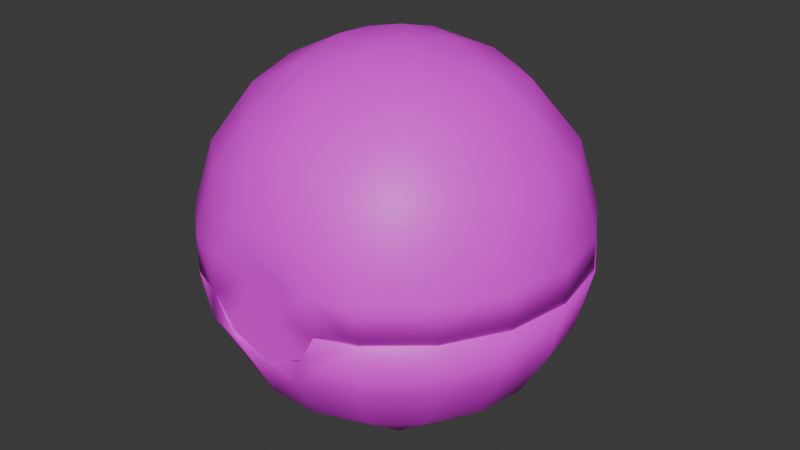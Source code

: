 # Source: item.blend  (saved by Blender 4.2.66; exported with 4.5.12 LTS)
import bpy
from mathutils import Matrix  # noqa: F401  (used for matrix-valued properties, if any)

bpy.ops.wm.read_factory_settings(use_empty=True)
scene = bpy.context.scene
scene.name = 'DiveBall'

# ---- images (referenced by path relative to the original .blend; pixels are not part of the script)
import os
ASSET_DIR = os.environ.get("B2B_ASSET_DIR", "")  # directory of the original .blend (textures are referenced by path, not embedded)
HERE = os.path.dirname(os.path.abspath(__file__))  # packed textures are extracted next to this script under _unpacked/

def load_image(name, relpath, width, height, colorspace="sRGB"):
    """Load a texture the original file referenced (path relative to the .blend, or extracted next to this script)."""
    p = next((c for c in (os.path.join(HERE, relpath), os.path.join(ASSET_DIR, relpath)) if relpath and os.path.exists(c)), "")
    if p:
        img = bpy.data.images.load(p, check_existing=True)
        img.name = name
    else:  # same state as the original file: an image datablock whose file is absent (Cycles renders it pink)
        img = bpy.data.images.new(name, width, height)
        img.source = "FILE"
        img.filepath = "//" + (relpath or name)
    img.colorspace_settings.name = colorspace
    return img
img_it_ball_15_body1_png_001 = load_image('it_ball_15_Body1.png.001', 'it_ball_15_Body1.png', 1024, 1024, 'sRGB')

# ---- materials (node trees are filled in below, after node groups)
mat_item_material = bpy.data.materials.new('Item_Material')
mat_item_material.diffuse_color = (0.9511, 0.9311, 0.6225, 1.0)

# ---- material node trees
mat_item_material.use_nodes = True; mat_item_material.node_tree.nodes.clear()
_N = mat_item_material.node_tree.nodes; _L = mat_item_material.node_tree.links
n0 = _N.new('ShaderNodeBsdfPrincipled'); n0.name = 'Principled BSDF'; n0.location = (10, 300)
n1 = _N.new('ShaderNodeOutputMaterial'); n1.name = 'Material Output'; n1.location = (300, 300)
n2 = _N.new('ShaderNodeTexImage'); n2.name = 'Image Texture'; n2.location = (-280, 240)
n2.image = img_it_ball_15_body1_png_001
_L.new(n0.outputs[0], n1.inputs[0])
_L.new(n2.outputs[0], n0.inputs[0])
n1.is_active_output = True

# ---- world
world_world = bpy.data.worlds.new('World'); scene.world = world_world
world_world.use_nodes = True; world_world.node_tree.nodes.clear()
_N = world_world.node_tree.nodes; _L = world_world.node_tree.links
n0 = _N.new('ShaderNodeOutputWorld'); n0.name = 'World Output'; n0.location = (300, 300)
n1 = _N.new('ShaderNodeBackground'); n1.name = 'Background'; n1.location = (10, 300)
n1.inputs[0].default_value = (0.05088, 0.05088, 0.05088, 1.0)
_L.new(n1.outputs[0], n0.inputs[0])
n0.is_active_output = True
world_world.color = (0.05088, 0.05088, 0.05088)
world_world.sun_shadow_jitter_overblur = 0.0

# ---- meshes
me_diveball = bpy.data.meshes.new('DiveBall')
me_diveball.from_pydata([(0.3788, -2.655, 2.156), (-0.3474, -2.655, 2.137), (0.8149, -2.656, 2.526), (-0.8149, -2.656, 2.526), (0.9415, -2.648, 2.824), (0.4959, -2.684, 2.827), (0.9415, -2.648, 2.824), (-0.9682, -2.669, 2.826), (-0.9666, -2.652, 2.826), (0.4959, -2.684, 2.827), (1.5, -2.62, 2.821), (0.9415, -2.803, 2.824), (0.6816, -2.812, 2.344), (2.308, -1.952, 2.821), (0.4857, -2.738, 1.861), (-0.03549, -2.808, 2.075), (1.398, -2.406, 1.861), (2.842, -1.044, 2.822), (2.142, -1.781, 1.862), (0.4141, -2.296, 1.089), (1.18, -2.014, 1.089), (3.033, -0.008391, 2.824), (2.628, -0.9403, 1.863), (1.804, -1.488, 1.09), (-0.564, -2.836, 2.228), (-0.402, -2.298, 1.089), (2.858, 1.03, 2.825), (2.797, 0.01622, 1.865), (2.338, 1.946, 2.826), (2.628, 0.9728, 1.866), (2.21, -0.7805, 1.091), (-1.17, -2.021, 1.089), (-0.5486, -1.554, 0.4765), (1.088, -1.243, 0.477), (1.536, 2.63, 2.827), (2.142, 1.814, 1.867), (2.35, 0.02349, 1.092), (1.644, -0.2489, 0.4784), (-1.796, -1.498, 1.09), (0.2606, -1.271, 0.2665), (1.088, -0.3453, 0.2023), (0.5493, 2.997, 2.826), (1.398, 2.438, 1.868), (2.206, 0.8268, 1.093), (-1.431, -0.8339, 0.4776), (-0.859, -0.7415, 0.2018), (-0.1789, -0.5606, 0.04708), (0.5395, -0.258, 0.04751), (1.796, 1.532, 1.094), (1.431, 0.8704, 0.4801), (-0.3466, -0.004733, -0.003004), (1.17, 2.055, 1.095), (0.6963, 1.268, 0.3409), (0.7201, 0.5274, 0.1084), (-1.43, -0.003401, 0.3391), (-0.2354, 0.5777, 0.04872), (0.4857, 2.77, 1.869), (0.402, 2.332, 1.095), (-1.26, 0.7131, 0.333), (-0.7341, 1.246, 0.3409), (-0.02839, 1.457, 0.3341), (-0.4141, 2.33, 1.095), (-1.18, 2.049, 1.095), (-1.804, 1.523, 1.094), (-2.21, 0.8152, 1.093), (-2.35, 0.01119, 1.092), (-0.4857, 2.77, 1.869), (-1.398, 2.438, 1.868), (-2.142, 1.814, 1.867), (-2.628, 0.9728, 1.866), (-2.797, 0.01622, 1.865), (-2.206, -0.7921, 1.091), (-2.628, -0.9403, 1.863), (-2.142, -1.781, 1.862), (-1.433, -2.473, 2.037), (-0.9666, -2.807, 2.826), (-1.508, -2.597, 2.825), (-2.338, -1.916, 2.821), (-2.858, -1.0, 2.822), (-3.033, 0.03831, 2.824), (-2.842, 1.074, 2.825), (-2.308, 1.982, 2.826), (-1.496, 2.653, 2.827), (-0.5036, 3.005, 2.828), (-0.4485, -2.811, 4.041), (-1.52, -2.591, 3.411), (0.4258, -2.811, 4.042), (-2.314, -1.919, 3.396), (-1.338, -2.324, 4.447), (-2.834, -1.014, 3.4), (0.9436, -2.811, 3.422), (-0.402, -2.317, 4.942), (-2.052, -1.727, 4.447), (-3.008, 0.01074, 3.409), (1.398, -2.423, 4.169), (0.4141, -2.314, 4.942), (-2.519, -0.9213, 4.448), (-1.819, -1.079, 5.212), (-2.82, 1.044, 3.39), (-1.07, -1.856, 5.152), (1.18, -2.033, 4.943), (-2.682, -0.004387, 4.45), (-2.294, 1.944, 3.398), (2.057, -1.722, 4.447), (1.503, -2.601, 3.394), (-2.521, 0.913, 4.451), (-1.852, -0.2313, 5.432), (-1.493, 2.61, 3.408), (2.295, -1.942, 3.396), (-2.057, 1.72, 4.452), (-0.5103, 2.963, 3.415), (2.521, -0.9147, 4.448), (2.82, -1.043, 3.388), (-0.9048, -1.144, 5.693), (-1.344, 2.32, 4.453), (-1.376, 1.602, 5.216), (-1.815, 0.6467, 5.368), (0.5345, 2.959, 3.415), (1.64, -1.378, 5.153), (-0.4691, 2.639, 4.454), (-1.088, 1.259, 5.561), (1.516, 2.597, 3.409), (-1.012, 0.5582, 5.82), (0.0224, -1.668, 5.556), (2.682, 0.002687, 4.45), (0.4622, 2.641, 4.454), (2.314, 1.921, 3.399), (2.832, 1.013, 3.39), (1.338, 2.323, 4.453), (0.701, 1.992, 5.216), (-0.3455, 1.894, 5.37), (-0.8521, -0.2253, 5.929), (-0.2288, 1.121, 5.836), (2.052, 1.726, 4.452), (0.5486, 1.57, 5.561), (2.519, 0.9197, 4.451), (1.815, -0.651, 5.367), (0.04856, -0.853, 5.94), (-0.3273, 0.5002, 5.997), (2.077, 0.3877, 5.214), (1.469, 1.245, 5.369), (1.088, -1.264, 5.557), (0.5972, 0.5903, 5.948), (1.412, 0.2751, 5.706), (0.8977, -0.7168, 5.834), (0.2869, -0.1431, 6.042), (0.0, 0.01663, 0.3714), (0.656, 0.7992, 0.5646), (1.018, 0.01633, 0.5739), (-0.5098, 0.8995, 0.5476), (0.656, -0.7665, 0.5623), (-1.006, -0.1603, 0.5632), (-0.35, -0.9432, 0.5621), (1.604, 0.9418, 1.152), (0.0, 1.868, 1.153), (1.604, -0.9108, 1.149), (-1.604, 0.9418, 1.152), (0.0, -1.837, 1.148), (-1.604, -0.9108, 1.149), (0.9406, 1.645, 1.153), (1.881, 0.0155, 1.151), (2.096, 1.225, 2.015), (-0.9406, 1.645, 1.153), (0.9406, -1.614, 1.148), (-0.9406, -1.614, 1.148), (0.0, -2.406, 2.01), (-1.881, 0.0155, 1.151), (2.458, 0.01426, 2.014), (1.229, 2.143, 2.017), (2.03, 1.717, 2.834), (0.0, 2.435, 2.017), (-1.229, -2.114, 2.011), (1.229, -2.114, 2.011), (1.022, -2.444, 2.828), (2.096, -1.196, 2.012), (-2.096, 1.225, 2.015), (-2.096, -1.196, 2.012), (2.645, 0.4705, 2.832), (0.9263, 2.532, 2.835), (-1.229, 2.143, 2.017), (-0.9263, 2.532, 2.835), (-1.021, -2.445, 2.829), (2.337, -1.336, 2.828), (-2.458, 0.01426, 2.014), (-2.645, 0.4705, 2.832), (-2.03, 1.717, 2.834), (-2.337, -1.336, 2.828), (0.0, -0.004384, 5.685), (0.9356, 1.111, 5.238), (1.433, 0.249, 5.237), (0.0, 1.452, 5.239), (1.389, -0.5093, 5.236), (-0.9356, 1.111, 5.238), (0.9356, -1.119, 5.235), (-1.433, 0.249, 5.237), (0.0, -1.459, 5.234), (-1.389, -0.5093, 5.236), (-0.9356, -1.119, 5.235), (2.145, 0.3756, 4.503), (1.4, 1.666, 4.505), (-1.4, 1.666, 4.505), (0.0, 2.176, 4.506), (0.0, -2.181, 4.499), (1.4, -1.671, 4.5), (-1.4, -1.671, 4.5), (1.672, 1.992, 3.299), (2.079, -0.7592, 4.501), (2.562, 0.4509, 3.297), (-2.145, 0.3756, 4.503), (0.0, 2.601, 3.3), (-1.672, 1.992, 3.299), (-1.672, -1.994, 3.294), (1.672, -1.994, 3.294), (0.0, -2.62, 3.3), (2.543, -0.9246, 2.885), (-2.079, -0.7592, 4.501), (-2.483, -0.9044, 3.295), (3.007, -0.01675, 3.386), (3.007, 0.02013, 2.832), (2.829, -1.012, 2.829), (2.822, 1.05, 2.834), (2.297, 1.954, 2.836), (2.307, -1.921, 2.827), (1.515, -2.588, 2.826), (0.9427, -2.807, 2.821), (1.494, 2.623, 2.837), (0.5115, 2.977, 2.837), (-0.5342, 2.973, 2.839), (-2.98, 0.003211, 2.858), (-2.812, -1.0, 2.846), (-2.83, 1.028, 2.834), (-2.302, -1.928, 2.827), (-1.508, -2.593, 2.825), (-2.312, 1.935, 2.836), (-0.9384, -2.812, 3.424), (-0.9679, -2.81, 2.823), (-1.515, 2.611, 2.837), (-0.4751, -2.63, 2.865), (0.475, -2.63, 2.865), (-1.78, -2.011, 2.871), (1.78, -2.011, 2.871), (-2.641, -0.4766, 2.868), (2.654, 0.4281, 2.876), (1.786, 2.013, 2.883), (-2.652, 0.5549, 2.888), (0.07405, 2.69, 2.884), (-1.672, 2.109, 2.884), (0.3829, -2.789, 3.071), (0.2702, -2.788, 2.798), (0.6971, -2.812, 2.368), (-0.0778, -2.785, 2.682), (0.03624, -2.81, 2.075), (-0.6548, -2.81, 2.324), (-0.3389, -2.792, 3.259), (-0.06702, -2.779, 3.463), (0.2708, -2.791, 3.34), (-0.3558, -2.79, 2.928), (-0.8149, -2.648, 2.526), (-0.9666, -2.644, 2.924), (-0.3788, -2.647, 2.156), (0.3474, -2.647, 2.137), (0.8149, -2.648, 2.526), (0.9666, -2.644, 2.924), (0.898, -2.656, 2.849), (-0.9026, -2.669, 2.848), (-0.4602, -2.762, 2.865), (0.4602, -2.762, 2.865)], [], [(0, 2, 1), (1, 2, 3), (2, 4, 5), (2, 9, 3), (9, 7, 3), (11, 12, 10), (10, 12, 14), (12, 15, 14), (10, 16, 13), (10, 14, 16), (13, 16, 18), (13, 18, 17), (16, 14, 19), (16, 20, 18), (16, 19, 20), (17, 18, 22), (17, 22, 21), (18, 20, 23), (18, 23, 22), (14, 15, 24), (14, 25, 19), (14, 24, 25), (21, 22, 27), (21, 27, 26), (22, 23, 30), (22, 30, 27), (26, 27, 29), (26, 29, 28), (27, 30, 36), (27, 36, 29), (25, 24, 31), (19, 25, 32), (25, 31, 32), (19, 39, 20), (19, 32, 39), (20, 33, 23), (20, 39, 33), (23, 33, 30), (28, 29, 35), (28, 35, 34), (29, 36, 43), (29, 43, 35), (30, 33, 37), (30, 37, 36), (31, 44, 32), (31, 38, 44), (32, 44, 45), (32, 45, 39), (33, 40, 37), (33, 39, 40), (34, 35, 42), (34, 42, 41), (35, 43, 48), (35, 48, 42), (36, 37, 43), (45, 50, 46), (45, 46, 39), (46, 47, 39), (39, 47, 40), (46, 50, 47), (37, 49, 43), (37, 40, 49), (40, 47, 53), (40, 53, 49), (47, 50, 53), (43, 49, 48), (45, 44, 54), (45, 54, 50), (48, 51, 42), (48, 49, 51), (49, 53, 52), (49, 52, 51), (54, 58, 50), (50, 58, 55), (51, 56, 42), (42, 56, 41), (51, 57, 56), (51, 52, 57), (52, 60, 57), (52, 53, 60), (53, 50, 55), (53, 55, 60), (55, 58, 59), (55, 59, 60), (60, 61, 57), (60, 59, 62), (60, 62, 61), (59, 58, 63), (59, 63, 62), (58, 64, 63), (58, 54, 65), (58, 65, 64), (61, 66, 57), (57, 66, 56), (61, 62, 67), (61, 67, 66), (62, 63, 68), (62, 68, 67), (63, 64, 69), (63, 69, 68), (64, 65, 70), (64, 70, 69), (65, 54, 71), (54, 44, 71), (44, 38, 71), (65, 72, 70), (65, 71, 72), (71, 38, 73), (71, 73, 72), (38, 31, 74), (38, 74, 73), (31, 24, 74), (24, 75, 74), (75, 76, 74), (74, 77, 73), (73, 77, 72), (74, 76, 77), (77, 78, 72), (72, 78, 70), (78, 79, 70), (70, 79, 69), (79, 80, 69), (69, 80, 68), (80, 81, 68), (68, 81, 67), (81, 82, 67), (67, 82, 66), (82, 83, 66), (66, 83, 56), (56, 83, 41), (234, 88, 85), (234, 84, 88), (88, 92, 85), (85, 92, 87), (92, 96, 87), (87, 96, 89), (84, 91, 88), (84, 86, 91), (96, 101, 89), (89, 101, 93), (90, 104, 94), (86, 90, 94), (91, 86, 95), (86, 94, 95), (88, 97, 92), (101, 105, 93), (93, 105, 98), (104, 108, 94), (91, 99, 88), (88, 99, 97), (95, 94, 100), (92, 97, 96), (105, 109, 98), (98, 109, 102), (108, 103, 94), (94, 103, 100), (96, 106, 101), (96, 97, 106), (109, 114, 102), (102, 114, 107), (108, 112, 103), (99, 113, 97), (97, 113, 106), (101, 116, 105), (101, 106, 116), (114, 119, 107), (107, 119, 110), (112, 111, 103), (99, 91, 113), (105, 115, 109), (105, 116, 115), (119, 125, 110), (110, 125, 117), (111, 112, 217), (113, 131, 106), (91, 123, 113), (91, 95, 123), (100, 103, 118), (103, 111, 118), (109, 115, 114), (116, 120, 115), (125, 128, 117), (117, 128, 121), (131, 122, 106), (106, 122, 116), (111, 217, 124), (115, 130, 114), (114, 130, 119), (128, 133, 121), (121, 133, 126), (217, 127, 124), (131, 138, 122), (116, 122, 120), (123, 95, 100), (130, 129, 119), (119, 129, 125), (120, 130, 115), (133, 135, 126), (127, 135, 124), (127, 126, 135), (123, 137, 113), (120, 122, 132), (100, 141, 123), (125, 129, 128), (130, 134, 129), (113, 137, 131), (120, 132, 130), (122, 138, 132), (131, 145, 138), (131, 137, 145), (100, 118, 141), (129, 140, 128), (128, 140, 133), (111, 136, 118), (111, 124, 136), (123, 141, 137), (130, 132, 134), (135, 133, 139), (133, 140, 139), (134, 140, 129), (118, 136, 141), (124, 139, 136), (135, 139, 124), (134, 132, 142), (137, 141, 144), (140, 143, 139), (134, 142, 140), (138, 142, 132), (138, 145, 142), (141, 136, 144), (139, 143, 136), (140, 142, 143), (136, 143, 144), (137, 144, 145), (144, 143, 145), (142, 145, 143), (146, 148, 147), (146, 147, 149), (146, 150, 148), (146, 152, 150), (146, 149, 151), (146, 151, 152), (147, 148, 153), (149, 147, 154), (150, 155, 148), (149, 156, 151), (152, 157, 150), (151, 158, 152), (153, 159, 147), (153, 148, 160), (153, 161, 159), (153, 160, 161), (148, 155, 160), (147, 159, 154), (149, 162, 156), (149, 154, 162), (157, 163, 150), (157, 152, 164), (157, 165, 163), (157, 164, 165), (152, 158, 164), (150, 163, 155), (151, 156, 166), (151, 166, 158), (161, 160, 167), (161, 168, 159), (161, 167, 177), (161, 169, 168), (161, 177, 169), (154, 170, 162), (154, 159, 170), (159, 168, 170), (165, 164, 171), (165, 172, 163), (165, 171, 181), (165, 173, 172), (165, 181, 173), (155, 174, 160), (155, 163, 174), (163, 172, 174), (160, 174, 167), (156, 175, 166), (156, 162, 175), (158, 176, 164), (158, 166, 176), (164, 176, 171), (169, 178, 168), (170, 179, 162), (170, 168, 178), (170, 180, 179), (170, 178, 180), (162, 179, 175), (174, 182, 167), (174, 172, 182), (182, 177, 167), (182, 172, 173), (166, 183, 176), (166, 175, 183), (171, 186, 181), (171, 176, 186), (175, 184, 183), (175, 179, 185), (175, 185, 184), (185, 179, 180), (176, 183, 186), (183, 184, 186), (76, 75, 8), (76, 8, 181), (76, 181, 186), (76, 186, 77), (8, 9, 181), (186, 78, 77), (186, 184, 78), (9, 173, 181), (9, 6, 173), (184, 79, 78), (6, 10, 173), (6, 11, 10), (184, 80, 79), (184, 185, 80), (173, 10, 182), (185, 81, 80), (185, 180, 81), (10, 13, 182), (180, 82, 81), (13, 17, 182), (180, 83, 82), (180, 178, 83), (17, 177, 182), (17, 21, 177), (178, 41, 83), (178, 34, 41), (21, 26, 177), (178, 28, 34), (178, 169, 28), (169, 177, 26), (169, 26, 28), (3, 75, 24), (3, 8, 75), (3, 24, 1), (24, 15, 1), (15, 0, 1), (15, 12, 0), (12, 2, 0), (12, 11, 2), (11, 6, 2), (187, 188, 189), (187, 190, 188), (187, 189, 191), (187, 192, 190), (187, 191, 193), (187, 194, 192), (187, 193, 195), (187, 196, 194), (187, 195, 197), (187, 197, 196), (188, 198, 189), (188, 190, 199), (188, 199, 198), (189, 198, 191), (192, 194, 200), (192, 201, 190), (192, 200, 201), (190, 201, 199), (193, 202, 195), (193, 191, 203), (193, 203, 202), (197, 204, 196), (197, 195, 204), (195, 202, 204), (198, 199, 205), (198, 206, 191), (198, 205, 207), (198, 207, 206), (191, 206, 203), (194, 208, 200), (194, 196, 208), (201, 209, 199), (201, 200, 210), (201, 210, 209), (209, 205, 199), (202, 211, 204), (202, 203, 212), (202, 213, 211), (202, 212, 213), (203, 206, 212), (207, 214, 206), (206, 214, 212), (196, 215, 208), (196, 204, 215), (204, 211, 215), (200, 244, 210), (200, 208, 244), (208, 215, 244), (211, 216, 215), (215, 216, 244), (217, 112, 218), (217, 220, 127), (217, 218, 220), (218, 112, 219), (112, 108, 219), (127, 220, 221), (127, 221, 126), (219, 108, 222), (108, 104, 222), (90, 223, 104), (90, 224, 223), (104, 223, 222), (126, 221, 225), (126, 225, 121), (121, 225, 226), (121, 226, 117), (117, 227, 110), (117, 226, 227), (228, 93, 98), (228, 89, 93), (228, 229, 89), (89, 229, 87), (228, 98, 230), (98, 102, 230), (229, 231, 87), (230, 102, 233), (102, 107, 233), (87, 231, 232), (87, 232, 85), (110, 236, 107), (110, 227, 236), (233, 107, 236), (85, 235, 234), (85, 232, 235), (213, 238, 237), (213, 237, 211), (213, 212, 238), (237, 239, 211), (212, 240, 238), (212, 214, 240), (214, 207, 242), (239, 216, 211), (239, 241, 216), (207, 243, 242), (207, 205, 243), (205, 245, 243), (205, 209, 245), (241, 244, 216), (244, 246, 210), (246, 209, 210), (246, 245, 209), (247, 90, 255), (247, 224, 90), (247, 248, 224), (90, 86, 255), (248, 249, 224), (86, 254, 255), (248, 251, 249), (248, 250, 251), (86, 84, 254), (250, 252, 251), (84, 253, 254), (84, 234, 253), (250, 256, 252), (256, 235, 252), (256, 253, 235), (235, 253, 234), (255, 254, 253), (253, 247, 255), (253, 256, 247), (256, 248, 247), (256, 250, 248), (257, 252, 235), (257, 235, 258), (257, 259, 252), (259, 251, 252), (259, 260, 251), (260, 249, 251), (260, 261, 249), (261, 224, 249), (261, 262, 224), (223, 224, 263), (223, 263, 240), (223, 240, 222), (263, 238, 240), (240, 214, 222), (214, 219, 222), (214, 242, 219), (242, 218, 219), (242, 220, 218), (242, 243, 220), (243, 221, 220), (243, 225, 221), (243, 245, 225), (245, 226, 225), (245, 227, 226), (245, 236, 227), (245, 246, 236), (246, 233, 236), (246, 230, 233), (246, 244, 230), (244, 228, 230), (244, 241, 228), (241, 229, 228), (241, 231, 229), (241, 239, 231), (239, 232, 231), (239, 264, 232), (239, 237, 264), (232, 264, 235), (238, 265, 237), (238, 266, 265), (238, 263, 266), (237, 265, 264), (260, 259, 257), (260, 257, 261), (257, 258, 261), (258, 262, 261)])
me_diveball.polygons.foreach_set('use_smooth', [True] * 514)
_k = set([(0, 2), (1, 3), (2, 11), (6, 11), (8, 75), (11, 12), (12, 15), (24, 75), (75, 76), (169, 177), (169, 178), (173, 181), (173, 182), (177, 182), (178, 180), (180, 185), (181, 186), (184, 185), (184, 186), (224, 249), (224, 261), (235, 252), (237, 238), (237, 239), (238, 240), (239, 241), (242, 243), (243, 245), (244, 246), (245, 246), (249, 251), (251, 252), (257, 258), (257, 259), (260, 261), (261, 262)])
me_diveball.attributes.new('sharp_edge', 'BOOLEAN', 'EDGE').data.foreach_set('value', [ (min(e.vertices), max(e.vertices)) in _k for e in me_diveball.edges])
_uv = me_diveball.uv_layers.new(name='Float2')
_uv.uv.foreach_set('vector', [0.4344, 0.7192, 0.4573, 0.6828, 0.4335, 0.7764, 0.4335, 0.7764, 0.4573, 0.6828, 0.4573, 0.8156, 0.4573, 0.6828, 0.4787, 0.6725, 0.4788, 0.7088, 0.4573, 0.6828, 0.4788, 0.7088, 0.4573, 0.8156, 0.4788, 0.7088, 0.4788, 0.828, 0.4573, 0.8156, 0.4616, 0.8208, 0.4398, 0.7975, 0.4458, 0.8639, 0.4458, 0.8639, 0.4398, 0.7975, 0.4134, 0.7836, 0.4398, 0.7975, 0.4271, 0.7465, 0.4134, 0.7836, 0.4458, 0.8639, 0.3907, 0.8316, 0.3945, 0.925, 0.4458, 0.8639, 0.4134, 0.7836, 0.3907, 0.8316, 0.3945, 0.925, 0.3907, 0.8316, 0.3538, 0.8758, 0.3945, 0.925, 0.3538, 0.8758, 0.3255, 0.9649, 0.3907, 0.8316, 0.4134, 0.7836, 0.3624, 0.7686, 0.3907, 0.8316, 0.3488, 0.807, 0.3538, 0.8758, 0.3907, 0.8316, 0.3624, 0.7686, 0.3488, 0.807, 0.3255, 0.9649, 0.3538, 0.8758, 0.304, 0.9047, 0.3255, 0.9649, 0.304, 0.9047, 0.2469, 0.9787, 0.3538, 0.8758, 0.3488, 0.807, 0.3229, 0.8383, 0.3538, 0.8758, 0.3229, 0.8383, 0.304, 0.9047, 0.4134, 0.7836, 0.4271, 0.7465, 0.4322, 0.7047, 0.4134, 0.7836, 0.3622, 0.7279, 0.3624, 0.7686, 0.4134, 0.7836, 0.4322, 0.7047, 0.3622, 0.7279, 0.2469, 0.9787, 0.304, 0.9047, 0.2474, 0.9148, 0.2469, 0.9787, 0.2474, 0.9148, 0.1684, 0.9649, 0.304, 0.9047, 0.3229, 0.8383, 0.2878, 0.8589, 0.304, 0.9047, 0.2878, 0.8589, 0.2474, 0.9148, 0.1684, 0.9649, 0.2474, 0.9148, 0.1907, 0.905, 0.1684, 0.9649, 0.1907, 0.905, 0.09934, 0.925, 0.2474, 0.9148, 0.2878, 0.8589, 0.2478, 0.8663, 0.2474, 0.9148, 0.2478, 0.8663, 0.1907, 0.905, 0.3622, 0.7279, 0.4322, 0.7047, 0.348, 0.6898, 0.3624, 0.7686, 0.3622, 0.7279, 0.3163, 0.7239, 0.3622, 0.7279, 0.348, 0.6898, 0.3163, 0.7239, 0.3624, 0.7686, 0.3014, 0.7588, 0.3488, 0.807, 0.3624, 0.7686, 0.3163, 0.7239, 0.3014, 0.7588, 0.3488, 0.807, 0.3034, 0.7966, 0.3229, 0.8383, 0.3488, 0.807, 0.3014, 0.7588, 0.3034, 0.7966, 0.3229, 0.8383, 0.3034, 0.7966, 0.2878, 0.8589, 0.09934, 0.925, 0.1907, 0.905, 0.1408, 0.8764, 0.09934, 0.925, 0.1408, 0.8764, 0.04809, 0.8639, 0.1907, 0.905, 0.2478, 0.8663, 0.2077, 0.8595, 0.1907, 0.905, 0.2077, 0.8595, 0.1408, 0.8764, 0.2878, 0.8589, 0.3034, 0.7966, 0.2597, 0.8218, 0.2878, 0.8589, 0.2597, 0.8218, 0.2478, 0.8663, 0.348, 0.6898, 0.2839, 0.6852, 0.3163, 0.7239, 0.348, 0.6898, 0.3216, 0.6588, 0.2839, 0.6852, 0.3163, 0.7239, 0.2839, 0.6852, 0.2777, 0.7132, 0.3163, 0.7239, 0.2777, 0.7132, 0.3014, 0.7588, 0.3034, 0.7966, 0.2626, 0.7937, 0.2597, 0.8218, 0.3034, 0.7966, 0.3014, 0.7588, 0.2626, 0.7937, 0.04809, 0.8639, 0.1408, 0.8764, 0.1036, 0.8324, 0.04809, 0.8639, 0.1036, 0.8324, 0.02097, 0.789, 0.1408, 0.8764, 0.2077, 0.8595, 0.1723, 0.8394, 0.1408, 0.8764, 0.1723, 0.8394, 0.1036, 0.8324, 0.2478, 0.8663, 0.2597, 0.8218, 0.2077, 0.8595, 0.2777, 0.7132, 0.2473, 0.7357, 0.2685, 0.7421, 0.2777, 0.7132, 0.2685, 0.7421, 0.3014, 0.7588, 0.2685, 0.7421, 0.2576, 0.7691, 0.3014, 0.7588, 0.3014, 0.7588, 0.2576, 0.7691, 0.2626, 0.7937, 0.2685, 0.7421, 0.2473, 0.7357, 0.2576, 0.7691, 0.2597, 0.8218, 0.21, 0.813, 0.2077, 0.8595, 0.2597, 0.8218, 0.2626, 0.7937, 0.21, 0.813, 0.2626, 0.7937, 0.2576, 0.7691, 0.227, 0.7788, 0.2626, 0.7937, 0.227, 0.7788, 0.21, 0.813, 0.2576, 0.7691, 0.2473, 0.7357, 0.227, 0.7788, 0.2077, 0.8595, 0.21, 0.813, 0.1723, 0.8394, 0.2777, 0.7132, 0.2839, 0.6852, 0.2461, 0.6872, 0.2777, 0.7132, 0.2461, 0.6872, 0.2473, 0.7357, 0.1723, 0.8394, 0.1459, 0.8084, 0.1036, 0.8324, 0.1723, 0.8394, 0.21, 0.813, 0.1459, 0.8084, 0.21, 0.813, 0.227, 0.7788, 0.1938, 0.7808, 0.21, 0.813, 0.1938, 0.7808, 0.1459, 0.8084, 0.2461, 0.6872, 0.2161, 0.6955, 0.2473, 0.7357, 0.2473, 0.7357, 0.2161, 0.6955, 0.2259, 0.7407, 0.1459, 0.8084, 0.08381, 0.7783, 0.1036, 0.8324, 0.1036, 0.8324, 0.08381, 0.7783, 0.02097, 0.789, 0.1459, 0.8084, 0.1317, 0.7703, 0.08381, 0.7783, 0.1459, 0.8084, 0.1938, 0.7808, 0.1317, 0.7703, 0.1938, 0.7808, 0.1851, 0.749, 0.1317, 0.7703, 0.1938, 0.7808, 0.227, 0.7788, 0.1851, 0.749, 0.227, 0.7788, 0.2473, 0.7357, 0.2259, 0.7407, 0.227, 0.7788, 0.2259, 0.7407, 0.1851, 0.749, 0.2259, 0.7407, 0.2161, 0.6955, 0.1929, 0.7189, 0.2259, 0.7407, 0.1929, 0.7189, 0.1851, 0.749, 0.1851, 0.749, 0.1314, 0.7296, 0.1317, 0.7703, 0.1851, 0.749, 0.1929, 0.7189, 0.145, 0.6913, 0.1851, 0.749, 0.145, 0.6913, 0.1314, 0.7296, 0.1929, 0.7189, 0.2161, 0.6955, 0.171, 0.6599, 0.1929, 0.7189, 0.171, 0.6599, 0.145, 0.6913, 0.2161, 0.6955, 0.2061, 0.6393, 0.171, 0.6599, 0.2161, 0.6955, 0.2461, 0.6872, 0.2461, 0.632, 0.2161, 0.6955, 0.2461, 0.632, 0.2061, 0.6393, 0.1314, 0.7296, 0.08365, 0.7208, 0.1317, 0.7703, 0.1317, 0.7703, 0.08365, 0.7208, 0.08381, 0.7783, 0.1314, 0.7296, 0.145, 0.6913, 0.1032, 0.6667, 0.1314, 0.7296, 0.1032, 0.6667, 0.08365, 0.7208, 0.145, 0.6913, 0.171, 0.6599, 0.14, 0.6225, 0.145, 0.6913, 0.14, 0.6225, 0.1032, 0.6667, 0.171, 0.6599, 0.2061, 0.6393, 0.1898, 0.5935, 0.171, 0.6599, 0.1898, 0.5935, 0.14, 0.6225, 0.2061, 0.6393, 0.2461, 0.632, 0.2465, 0.5834, 0.2061, 0.6393, 0.2465, 0.5834, 0.1898, 0.5935, 0.2461, 0.632, 0.2461, 0.6872, 0.2862, 0.6387, 0.2461, 0.6872, 0.2839, 0.6852, 0.2862, 0.6387, 0.2839, 0.6852, 0.3216, 0.6588, 0.2862, 0.6387, 0.2461, 0.632, 0.3032, 0.5932, 0.2465, 0.5834, 0.2461, 0.632, 0.2862, 0.6387, 0.3032, 0.5932, 0.2862, 0.6387, 0.3216, 0.6588, 0.3531, 0.6219, 0.2862, 0.6387, 0.3531, 0.6219, 0.3032, 0.5932, 0.3216, 0.6588, 0.348, 0.6898, 0.401, 0.6598, 0.3216, 0.6588, 0.401, 0.6598, 0.3531, 0.6219, 0.348, 0.6898, 0.4322, 0.7047, 0.401, 0.6598, 0.4322, 0.7047, 0.4605, 0.6733, 0.401, 0.6598, 0.4605, 0.6733, 0.4459, 0.6342, 0.401, 0.6598, 0.401, 0.6598, 0.3945, 0.5732, 0.3531, 0.6219, 0.3531, 0.6219, 0.3945, 0.5732, 0.3032, 0.5932, 0.401, 0.6598, 0.4459, 0.6342, 0.3945, 0.5732, 0.3945, 0.5732, 0.3255, 0.5334, 0.3032, 0.5932, 0.3032, 0.5932, 0.3255, 0.5334, 0.2465, 0.5834, 0.3255, 0.5334, 0.2469, 0.5195, 0.2465, 0.5834, 0.2465, 0.5834, 0.2469, 0.5195, 0.1898, 0.5935, 0.2469, 0.5195, 0.1684, 0.5334, 0.1898, 0.5935, 0.1898, 0.5935, 0.1684, 0.5334, 0.14, 0.6225, 0.1684, 0.5334, 0.09934, 0.5732, 0.14, 0.6225, 0.14, 0.6225, 0.09934, 0.5732, 0.1032, 0.6667, 0.09934, 0.5732, 0.04809, 0.6343, 0.1032, 0.6667, 0.1032, 0.6667, 0.04809, 0.6343, 0.08365, 0.7208, 0.04809, 0.6343, 0.02082, 0.7092, 0.08365, 0.7208, 0.08365, 0.7208, 0.02082, 0.7092, 0.08381, 0.7783, 0.08381, 0.7783, 0.02082, 0.7092, 0.02097, 0.789, 0.4553, 0.1898, 0.3808, 0.1804, 0.4428, 0.1452, 0.4553, 0.1898, 0.424, 0.227, 0.3808, 0.1804, 0.3808, 0.1804, 0.3477, 0.1412, 0.4428, 0.1452, 0.4428, 0.1452, 0.3477, 0.1412, 0.3944, 0.08638, 0.3477, 0.1412, 0.3031, 0.1157, 0.3944, 0.08638, 0.3944, 0.08638, 0.3031, 0.1157, 0.3286, 0.04731, 0.424, 0.227, 0.3675, 0.2338, 0.3808, 0.1804, 0.424, 0.227, 0.4241, 0.2808, 0.3675, 0.2338, 0.3031, 0.1157, 0.2525, 0.107, 0.3286, 0.04731, 0.3286, 0.04731, 0.2525, 0.107, 0.2531, 0.03468, 0.456, 0.3191, 0.4435, 0.3646, 0.3959, 0.3366, 0.4241, 0.2808, 0.456, 0.3191, 0.3959, 0.3366, 0.3675, 0.2338, 0.4241, 0.2808, 0.3679, 0.2741, 0.4241, 0.2808, 0.3959, 0.3366, 0.3679, 0.2741, 0.3808, 0.1804, 0.3033, 0.1683, 0.3477, 0.1412, 0.2525, 0.107, 0.202, 0.1162, 0.2531, 0.03468, 0.2531, 0.03468, 0.202, 0.1162, 0.1777, 0.04784, 0.4435, 0.3646, 0.3945, 0.423, 0.3959, 0.3366, 0.3675, 0.2338, 0.3407, 0.2032, 0.3808, 0.1804, 0.3808, 0.1804, 0.3407, 0.2032, 0.3033, 0.1683, 0.3679, 0.2741, 0.3959, 0.3366, 0.3543, 0.3122, 0.3477, 0.1412, 0.3033, 0.1683, 0.3031, 0.1157, 0.202, 0.1162, 0.1577, 0.142, 0.1777, 0.04784, 0.1777, 0.04784, 0.1577, 0.142, 0.1118, 0.08646, 0.3945, 0.423, 0.3487, 0.3676, 0.3959, 0.3366, 0.3959, 0.3366, 0.3487, 0.3676, 0.3543, 0.3122, 0.3031, 0.1157, 0.261, 0.1721, 0.2525, 0.107, 0.3031, 0.1157, 0.3033, 0.1683, 0.261, 0.1721, 0.1577, 0.142, 0.1249, 0.1815, 0.1118, 0.08646, 0.1118, 0.08646, 0.1249, 0.1815, 0.06319, 0.1453, 0.3945, 0.423, 0.3286, 0.4617, 0.3487, 0.3676, 0.3407, 0.2032, 0.3009, 0.2151, 0.3033, 0.1683, 0.3033, 0.1683, 0.3009, 0.2151, 0.261, 0.1721, 0.2525, 0.107, 0.2222, 0.1726, 0.202, 0.1162, 0.2525, 0.107, 0.261, 0.1721, 0.2222, 0.1726, 0.1249, 0.1815, 0.1075, 0.2298, 0.06319, 0.1453, 0.06319, 0.1453, 0.1075, 0.2298, 0.03756, 0.2169, 0.3286, 0.4617, 0.3043, 0.3934, 0.3487, 0.3676, 0.3407, 0.2032, 0.3675, 0.2338, 0.3009, 0.2151, 0.202, 0.1162, 0.1767, 0.1904, 0.1577, 0.142, 0.202, 0.1162, 0.2222, 0.1726, 0.1767, 0.1904, 0.1075, 0.2298, 0.1078, 0.2811, 0.03756, 0.2169, 0.03756, 0.2169, 0.1078, 0.2811, 0.03756, 0.2929, 0.3043, 0.3934, 0.3286, 0.4617, 0.2533, 0.4752, 0.3009, 0.2151, 0.2617, 0.2203, 0.261, 0.1721, 0.3675, 0.2338, 0.3264, 0.2549, 0.3009, 0.2151, 0.3675, 0.2338, 0.3679, 0.2741, 0.3264, 0.2549, 0.3543, 0.3122, 0.3487, 0.3676, 0.3192, 0.332, 0.3487, 0.3676, 0.3043, 0.3934, 0.3192, 0.332, 0.1577, 0.142, 0.1767, 0.1904, 0.1249, 0.1815, 0.2222, 0.1726, 0.1971, 0.2077, 0.1767, 0.1904, 0.1078, 0.2811, 0.1255, 0.3293, 0.03756, 0.2929, 0.03756, 0.2929, 0.1255, 0.3293, 0.06322, 0.3646, 0.2617, 0.2203, 0.2292, 0.2131, 0.261, 0.1721, 0.261, 0.1721, 0.2292, 0.2131, 0.2222, 0.1726, 0.3043, 0.3934, 0.2533, 0.4752, 0.2538, 0.4026, 0.1767, 0.1904, 0.1665, 0.2405, 0.1249, 0.1815, 0.1249, 0.1815, 0.1665, 0.2405, 0.1075, 0.2298, 0.1255, 0.3293, 0.1587, 0.3684, 0.06322, 0.3646, 0.06322, 0.3646, 0.1587, 0.3684, 0.1119, 0.4234, 0.2533, 0.4752, 0.1779, 0.4619, 0.2538, 0.4026, 0.2617, 0.2203, 0.2351, 0.2434, 0.2292, 0.2131, 0.2222, 0.1726, 0.2292, 0.2131, 0.1971, 0.2077, 0.3264, 0.2549, 0.3679, 0.2741, 0.3543, 0.3122, 0.1665, 0.2405, 0.1591, 0.2889, 0.1075, 0.2298, 0.1075, 0.2298, 0.1591, 0.2889, 0.1078, 0.2811, 0.1971, 0.2077, 0.1665, 0.2405, 0.1767, 0.1904, 0.1587, 0.3684, 0.2033, 0.3939, 0.1119, 0.4234, 0.1779, 0.4619, 0.2033, 0.3939, 0.2538, 0.4026, 0.1779, 0.4619, 0.1119, 0.4234, 0.2033, 0.3939, 0.3264, 0.2549, 0.2866, 0.2553, 0.3009, 0.2151, 0.1971, 0.2077, 0.2292, 0.2131, 0.207, 0.2462, 0.3543, 0.3122, 0.3093, 0.3019, 0.3264, 0.2549, 0.1078, 0.2811, 0.1591, 0.2889, 0.1255, 0.3293, 0.1665, 0.2405, 0.1843, 0.2798, 0.1591, 0.2889, 0.3009, 0.2151, 0.2866, 0.2553, 0.2617, 0.2203, 0.1971, 0.2077, 0.207, 0.2462, 0.1665, 0.2405, 0.2292, 0.2131, 0.2351, 0.2434, 0.207, 0.2462, 0.2617, 0.2203, 0.2594, 0.2659, 0.2351, 0.2434, 0.2617, 0.2203, 0.2866, 0.2553, 0.2594, 0.2659, 0.3543, 0.3122, 0.3192, 0.332, 0.3093, 0.3019, 0.1591, 0.2889, 0.1975, 0.3227, 0.1255, 0.3293, 0.1255, 0.3293, 0.1975, 0.3227, 0.1587, 0.3684, 0.3043, 0.3934, 0.2841, 0.337, 0.3192, 0.332, 0.3043, 0.3934, 0.2538, 0.4026, 0.2841, 0.337, 0.3264, 0.2549, 0.3093, 0.3019, 0.2866, 0.2553, 0.1665, 0.2405, 0.207, 0.2462, 0.1843, 0.2798, 0.2033, 0.3939, 0.1587, 0.3684, 0.2357, 0.3533, 0.1587, 0.3684, 0.1975, 0.3227, 0.2357, 0.3533, 0.1843, 0.2798, 0.1975, 0.3227, 0.1591, 0.2889, 0.3192, 0.332, 0.2841, 0.337, 0.3093, 0.3019, 0.2538, 0.4026, 0.2357, 0.3533, 0.2841, 0.337, 0.2033, 0.3939, 0.2357, 0.3533, 0.2538, 0.4026, 0.1843, 0.2798, 0.207, 0.2462, 0.2303, 0.2791, 0.2866, 0.2553, 0.3093, 0.3019, 0.283, 0.2911, 0.1975, 0.3227, 0.2425, 0.3153, 0.2357, 0.3533, 0.1843, 0.2798, 0.2303, 0.2791, 0.1975, 0.3227, 0.2351, 0.2434, 0.2303, 0.2791, 0.207, 0.2462, 0.2351, 0.2434, 0.2594, 0.2659, 0.2303, 0.2791, 0.3093, 0.3019, 0.2841, 0.337, 0.283, 0.2911, 0.2357, 0.3533, 0.2425, 0.3153, 0.2841, 0.337, 0.1975, 0.3227, 0.2303, 0.2791, 0.2425, 0.3153, 0.2841, 0.337, 0.2425, 0.3153, 0.283, 0.2911, 0.2866, 0.2553, 0.283, 0.2911, 0.2594, 0.2659, 0.283, 0.2911, 0.2425, 0.3153, 0.2594, 0.2659, 0.2303, 0.2791, 0.2594, 0.2659, 0.2425, 0.3153, 0.7748, 0.7731, 0.7755, 0.8164, 0.7431, 0.8003, 0.7748, 0.7731, 0.7431, 0.8003, 0.7398, 0.7536, 0.7748, 0.7731, 0.8073, 0.7993, 0.7755, 0.8164, 0.7748, 0.7731, 0.8137, 0.758, 0.8073, 0.7993, 0.7748, 0.7731, 0.7398, 0.7536, 0.7811, 0.7319, 0.7748, 0.7731, 0.7811, 0.7319, 0.8137, 0.758, 0.7431, 0.8003, 0.7755, 0.8164, 0.7312, 0.8502, 0.7398, 0.7536, 0.7431, 0.8003, 0.6862, 0.7739, 0.8073, 0.7993, 0.8197, 0.8494, 0.7755, 0.8164, 0.7398, 0.7536, 0.7298, 0.6969, 0.7811, 0.7319, 0.8137, 0.758, 0.8633, 0.7723, 0.8073, 0.7993, 0.7811, 0.7319, 0.8184, 0.6961, 0.8137, 0.758, 0.7312, 0.8502, 0.6973, 0.8188, 0.7431, 0.8003, 0.7312, 0.8502, 0.7755, 0.8164, 0.7756, 0.8631, 0.7312, 0.8502, 0.7034, 0.8976, 0.6973, 0.8188, 0.7312, 0.8502, 0.7756, 0.8631, 0.7034, 0.8976, 0.7755, 0.8164, 0.8197, 0.8494, 0.7756, 0.8631, 0.7431, 0.8003, 0.6973, 0.8188, 0.6862, 0.7739, 0.7398, 0.7536, 0.6965, 0.7289, 0.7298, 0.6969, 0.7398, 0.7536, 0.6862, 0.7739, 0.6965, 0.7289, 0.8633, 0.7723, 0.8531, 0.8174, 0.8073, 0.7993, 0.8633, 0.7723, 0.8137, 0.758, 0.8522, 0.7275, 0.8633, 0.7723, 0.9182, 0.7727, 0.8531, 0.8174, 0.8633, 0.7723, 0.8522, 0.7275, 0.9182, 0.7727, 0.8137, 0.758, 0.8184, 0.6961, 0.8522, 0.7275, 0.8073, 0.7993, 0.8531, 0.8174, 0.8197, 0.8494, 0.7811, 0.7319, 0.7298, 0.6969, 0.774, 0.6832, 0.7811, 0.7319, 0.774, 0.6832, 0.8184, 0.6961, 0.7034, 0.8976, 0.7756, 0.8631, 0.7752, 0.9188, 0.7034, 0.8976, 0.6489, 0.8463, 0.6973, 0.8188, 0.7034, 0.8976, 0.7752, 0.9188, 0.7413, 0.9668, 0.7034, 0.8976, 0.6465, 0.926, 0.6489, 0.8463, 0.7034, 0.8976, 0.7413, 0.9668, 0.6465, 0.926, 0.6862, 0.7739, 0.6314, 0.7735, 0.6965, 0.7289, 0.6862, 0.7739, 0.6973, 0.8188, 0.6314, 0.7735, 0.6973, 0.8188, 0.6489, 0.8463, 0.6314, 0.7735, 0.9182, 0.7727, 0.8522, 0.7275, 0.9007, 0.7, 0.9182, 0.7727, 0.9011, 0.8456, 0.8531, 0.8174, 0.9182, 0.7727, 0.9007, 0.7, 0.9551, 0.697, 0.9182, 0.7727, 0.955, 0.8493, 0.9011, 0.8456, 0.9182, 0.7727, 0.9551, 0.697, 0.955, 0.8493, 0.8197, 0.8494, 0.8468, 0.8971, 0.7756, 0.8631, 0.8197, 0.8494, 0.8531, 0.8174, 0.8468, 0.8971, 0.8531, 0.8174, 0.9011, 0.8456, 0.8468, 0.8971, 0.7756, 0.8631, 0.8468, 0.8971, 0.7752, 0.9188, 0.7298, 0.6969, 0.7027, 0.6491, 0.774, 0.6832, 0.7298, 0.6969, 0.6965, 0.7289, 0.7027, 0.6491, 0.8184, 0.6961, 0.8461, 0.6487, 0.8522, 0.7275, 0.8184, 0.6961, 0.774, 0.6832, 0.8461, 0.6487, 0.8522, 0.7275, 0.8461, 0.6487, 0.9007, 0.7, 0.6465, 0.926, 0.5904, 0.841, 0.6489, 0.8463, 0.6314, 0.7735, 0.6484, 0.7007, 0.6965, 0.7289, 0.6314, 0.7735, 0.6489, 0.8463, 0.5904, 0.841, 0.6314, 0.7735, 0.5904, 0.7053, 0.6484, 0.7007, 0.6314, 0.7735, 0.5904, 0.841, 0.5904, 0.7053, 0.6965, 0.7289, 0.6484, 0.7007, 0.7027, 0.6491, 0.8468, 0.8971, 0.873, 0.9433, 0.7752, 0.9188, 0.8468, 0.8971, 0.9011, 0.8456, 0.873, 0.9433, 0.873, 0.9433, 0.7413, 0.9668, 0.7752, 0.9188, 0.873, 0.9433, 0.9011, 0.8456, 0.955, 0.8493, 0.774, 0.6832, 0.7744, 0.6275, 0.8461, 0.6487, 0.774, 0.6832, 0.7027, 0.6491, 0.7744, 0.6275, 0.9007, 0.7, 0.873, 0.603, 0.9551, 0.697, 0.9007, 0.7, 0.8461, 0.6487, 0.873, 0.603, 0.7027, 0.6491, 0.7413, 0.5795, 0.7744, 0.6275, 0.7027, 0.6491, 0.6484, 0.7007, 0.6465, 0.6203, 0.7027, 0.6491, 0.6465, 0.6203, 0.7413, 0.5795, 0.6465, 0.6203, 0.6484, 0.7007, 0.5904, 0.7053, 0.8461, 0.6487, 0.7744, 0.6275, 0.873, 0.603, 0.7744, 0.6275, 0.7413, 0.5795, 0.873, 0.603, 0.5482, 0.8745, 0.5482, 0.8547, 0.5482, 0.8561, 0.5482, 0.8745, 0.5482, 0.8561, 0.5012, 0.8611, 0.5482, 0.8745, 0.5012, 0.8611, 0.5012, 0.9203, 0.5482, 0.8745, 0.5012, 0.9203, 0.5482, 0.9092, 0.5482, 0.8561, 0.5482, 0.8054, 0.5012, 0.8611, 0.5012, 0.9203, 0.5482, 0.944, 0.5482, 0.9092, 0.5012, 0.9203, 0.5012, 0.9352, 0.5482, 0.944, 0.5482, 0.8054, 0.5012, 0.7834, 0.5012, 0.8611, 0.5482, 0.8054, 0.5482, 0.7892, 0.5012, 0.7834, 0.5012, 0.9352, 0.5482, 0.9787, 0.5482, 0.944, 0.5482, 0.7892, 0.5482, 0.7703, 0.5012, 0.7834, 0.5482, 0.7892, 0.5482, 0.7903, 0.5482, 0.7703, 0.5012, 0.9352, 0.5482, 0.944, 0.5482, 0.9787, 0.5012, 0.9352, 0.5012, 0.9093, 0.5482, 0.944, 0.5012, 0.7834, 0.5482, 0.7703, 0.5012, 0.7244, 0.5012, 0.9093, 0.5482, 0.9092, 0.5482, 0.944, 0.5012, 0.9093, 0.5012, 0.8575, 0.5482, 0.9092, 0.5482, 0.7703, 0.5482, 0.7355, 0.5012, 0.7244, 0.5012, 0.8575, 0.5482, 0.8745, 0.5482, 0.9092, 0.5482, 0.7355, 0.5482, 0.7008, 0.5012, 0.7244, 0.5012, 0.8575, 0.5482, 0.8398, 0.5482, 0.8745, 0.5012, 0.8575, 0.5012, 0.7873, 0.5482, 0.8398, 0.5482, 0.7008, 0.5012, 0.7096, 0.5012, 0.7244, 0.5482, 0.7008, 0.5482, 0.6661, 0.5012, 0.7096, 0.5012, 0.7873, 0.5482, 0.805, 0.5482, 0.8398, 0.5012, 0.7873, 0.5482, 0.7703, 0.5482, 0.805, 0.5482, 0.6661, 0.5482, 0.7008, 0.5012, 0.7096, 0.5012, 0.7873, 0.5482, 0.7355, 0.5482, 0.7703, 0.5012, 0.7873, 0.5012, 0.7355, 0.5482, 0.7355, 0.5012, 0.7355, 0.5012, 0.7096, 0.5482, 0.7008, 0.5012, 0.7355, 0.5482, 0.7008, 0.5482, 0.7355, 0.4792, 0.8063, 0.4784, 0.8167, 0.4784, 0.7959, 0.4792, 0.8063, 0.4792, 0.8167, 0.4784, 0.8167, 0.4792, 0.8063, 0.4784, 0.7959, 0.4792, 0.7737, 0.4784, 0.7959, 0.4784, 0.7533, 0.4792, 0.7737, 0.4784, 0.7533, 0.4792, 0.7259, 0.4792, 0.7737, 0.4784, 0.7533, 0.4784, 0.7062, 0.4792, 0.7259, 0.4784, 0.7062, 0.4792, 0.6955, 0.4792, 0.7259, 0.4784, 0.7062, 0.4784, 0.6869, 0.4792, 0.6955, 0.4784, 0.6869, 0.4793, 0.6869, 0.4792, 0.6955, 0.7752, 0.2254, 0.7856, 0.289, 0.7423, 0.2808, 0.7752, 0.2254, 0.824, 0.2674, 0.7856, 0.289, 0.7752, 0.2254, 0.7423, 0.2808, 0.7182, 0.2574, 0.7752, 0.2254, 0.8396, 0.2263, 0.824, 0.2674, 0.7752, 0.2254, 0.7182, 0.2574, 0.7108, 0.2246, 0.7752, 0.2254, 0.825, 0.1847, 0.8396, 0.2263, 0.7752, 0.2254, 0.7108, 0.2246, 0.7264, 0.1834, 0.7752, 0.2254, 0.7983, 0.1643, 0.825, 0.1847, 0.7752, 0.2254, 0.7264, 0.1834, 0.7648, 0.1619, 0.7752, 0.2254, 0.7648, 0.1619, 0.7983, 0.1643, 0.7856, 0.289, 0.7178, 0.3235, 0.7423, 0.2808, 0.7856, 0.289, 0.824, 0.2674, 0.7942, 0.3374, 0.7856, 0.289, 0.7942, 0.3374, 0.7178, 0.3235, 0.7423, 0.2808, 0.7178, 0.3235, 0.7182, 0.2574, 0.8396, 0.2263, 0.825, 0.1847, 0.8888, 0.2261, 0.8396, 0.2263, 0.8618, 0.299, 0.824, 0.2674, 0.8396, 0.2263, 0.8888, 0.2261, 0.8618, 0.299, 0.824, 0.2674, 0.8618, 0.299, 0.7942, 0.3374, 0.7108, 0.2246, 0.6886, 0.1519, 0.7264, 0.1834, 0.7108, 0.2246, 0.7182, 0.2574, 0.6616, 0.2247, 0.7108, 0.2246, 0.6616, 0.2247, 0.6886, 0.1519, 0.7648, 0.1619, 0.7562, 0.1135, 0.7983, 0.1643, 0.7648, 0.1619, 0.7264, 0.1834, 0.7562, 0.1135, 0.7264, 0.1834, 0.6886, 0.1519, 0.7562, 0.1135, 0.7178, 0.3235, 0.7942, 0.3374, 0.8094, 0.4198, 0.7178, 0.3235, 0.675, 0.2825, 0.7182, 0.2574, 0.7178, 0.3235, 0.8094, 0.4198, 0.6765, 0.3963, 0.7178, 0.3235, 0.6765, 0.3963, 0.675, 0.2825, 0.7182, 0.2574, 0.675, 0.2825, 0.6616, 0.2247, 0.825, 0.1847, 0.8627, 0.153, 0.8888, 0.2261, 0.825, 0.1847, 0.7983, 0.1643, 0.8627, 0.153, 0.8618, 0.299, 0.9263, 0.3524, 0.7942, 0.3374, 0.8618, 0.299, 0.8888, 0.2261, 0.9726, 0.2255, 0.8618, 0.299, 0.9726, 0.2255, 0.9263, 0.3524, 0.9263, 0.3524, 0.8094, 0.4198, 0.7942, 0.3374, 0.6886, 0.1519, 0.741, 0.03106, 0.7562, 0.1135, 0.6886, 0.1519, 0.6616, 0.2247, 0.5778, 0.2254, 0.6886, 0.1519, 0.623, 0.09767, 0.741, 0.03106, 0.6886, 0.1519, 0.5778, 0.2254, 0.623, 0.09767, 0.6616, 0.2247, 0.675, 0.2825, 0.5778, 0.2254, 0.6765, 0.3963, 0.6016, 0.3256, 0.675, 0.2825, 0.675, 0.2825, 0.6016, 0.3256, 0.5778, 0.2254, 0.7983, 0.1643, 0.8153, 0.1173, 0.8627, 0.153, 0.7983, 0.1643, 0.7562, 0.1135, 0.8153, 0.1173, 0.7562, 0.1135, 0.741, 0.03106, 0.8153, 0.1173, 0.8888, 0.2261, 0.9264, 0.09863, 0.9726, 0.2255, 0.8888, 0.2261, 0.8627, 0.153, 0.9264, 0.09863, 0.8627, 0.153, 0.8153, 0.1173, 0.9264, 0.09863, 0.741, 0.03106, 0.8438, 0.03714, 0.8153, 0.1173, 0.8153, 0.1173, 0.8438, 0.03714, 0.9264, 0.09863, 0.8553, 0.5506, 0.8865, 0.5506, 0.8552, 0.5136, 0.8553, 0.5506, 0.824, 0.5137, 0.824, 0.5508, 0.8553, 0.5506, 0.8552, 0.5136, 0.824, 0.5137, 0.8552, 0.5136, 0.8865, 0.5506, 0.8865, 0.5135, 0.8865, 0.5506, 0.9177, 0.5508, 0.8865, 0.5135, 0.824, 0.5508, 0.824, 0.5137, 0.7928, 0.5138, 0.824, 0.5508, 0.7928, 0.5138, 0.7928, 0.5511, 0.8865, 0.5135, 0.9177, 0.5508, 0.9177, 0.5134, 0.9177, 0.5508, 0.9489, 0.5508, 0.9177, 0.5134, 0.9665, 0.5447, 0.9489, 0.5133, 0.9489, 0.5508, 0.9665, 0.5447, 0.966, 0.5131, 0.9489, 0.5133, 0.9489, 0.5508, 0.9489, 0.5133, 0.9177, 0.5134, 0.7928, 0.5511, 0.7928, 0.5138, 0.7616, 0.5138, 0.7928, 0.5511, 0.7616, 0.5138, 0.7616, 0.5514, 0.7616, 0.5514, 0.7616, 0.5138, 0.7304, 0.5138, 0.7616, 0.5514, 0.7304, 0.5138, 0.7304, 0.5515, 0.7304, 0.5515, 0.6991, 0.5139, 0.6991, 0.5514, 0.7304, 0.5515, 0.7304, 0.5138, 0.6991, 0.5139, 0.824, 0.5161, 0.824, 0.5528, 0.7928, 0.5507, 0.824, 0.5161, 0.8552, 0.5528, 0.824, 0.5528, 0.824, 0.5161, 0.8552, 0.515, 0.8552, 0.5528, 0.8552, 0.5528, 0.8552, 0.515, 0.8864, 0.5511, 0.824, 0.5161, 0.7928, 0.5507, 0.7928, 0.5139, 0.7928, 0.5507, 0.7615, 0.5509, 0.7928, 0.5139, 0.8552, 0.515, 0.8864, 0.5135, 0.8864, 0.5511, 0.7928, 0.5139, 0.7615, 0.5509, 0.7615, 0.5139, 0.7615, 0.5509, 0.7303, 0.5512, 0.7615, 0.5139, 0.8864, 0.5511, 0.8864, 0.5135, 0.9176, 0.5133, 0.8864, 0.5511, 0.9176, 0.5133, 0.9176, 0.5519, 0.6991, 0.5514, 0.7303, 0.5138, 0.7303, 0.5512, 0.6991, 0.5514, 0.6991, 0.5139, 0.7303, 0.5138, 0.7615, 0.5139, 0.7303, 0.5512, 0.7303, 0.5138, 0.9176, 0.5519, 0.9348, 0.5131, 0.9353, 0.5445, 0.9176, 0.5519, 0.9176, 0.5133, 0.9348, 0.5131, 0.9667, 0.4919, 0.9837, 0.4493, 0.9488, 0.4493, 0.9667, 0.4919, 0.9488, 0.4493, 0.9025, 0.492, 0.9667, 0.4919, 0.9334, 0.492, 0.9837, 0.4493, 0.9488, 0.4493, 0.9001, 0.4494, 0.9025, 0.492, 0.9334, 0.492, 0.931, 0.4494, 0.9837, 0.4493, 0.9334, 0.492, 0.8867, 0.4511, 0.931, 0.4494, 0.8867, 0.4511, 0.84, 0.4923, 0.8413, 0.4497, 0.9001, 0.4494, 0.8558, 0.4922, 0.9025, 0.492, 0.9001, 0.4494, 0.8406, 0.4496, 0.8558, 0.4922, 0.84, 0.4923, 0.7803, 0.45, 0.8413, 0.4497, 0.84, 0.4923, 0.7778, 0.4926, 0.7803, 0.45, 0.7778, 0.4926, 0.718, 0.4501, 0.7803, 0.45, 0.7778, 0.4926, 0.7155, 0.4927, 0.718, 0.4501, 0.8406, 0.4496, 0.8006, 0.4691, 0.8558, 0.4922, 0.8006, 0.4691, 0.7443, 0.45, 0.7469, 0.4926, 0.7443, 0.45, 0.7002, 0.4927, 0.7469, 0.4926, 0.7443, 0.45, 0.718, 0.4501, 0.7002, 0.4927, 0.5907, 0.4967, 0.659, 0.5453, 0.5767, 0.5347, 0.5907, 0.4967, 0.6695, 0.4671, 0.659, 0.5453, 0.5907, 0.4967, 0.5739, 0.4601, 0.6695, 0.4671, 0.659, 0.5453, 0.5856, 0.6218, 0.5767, 0.5347, 0.5739, 0.4601, 0.6305, 0.4082, 0.6695, 0.4671, 0.5856, 0.6218, 0.5284, 0.5486, 0.5767, 0.5347, 0.5739, 0.4601, 0.5439, 0.3705, 0.6305, 0.4082, 0.5739, 0.4601, 0.5278, 0.4488, 0.5439, 0.3705, 0.5856, 0.6218, 0.4901, 0.6209, 0.5284, 0.5486, 0.5278, 0.4488, 0.4533, 0.4024, 0.5439, 0.3705, 0.4901, 0.6209, 0.4886, 0.5171, 0.5284, 0.5486, 0.4901, 0.6209, 0.4193, 0.5458, 0.4886, 0.5171, 0.5278, 0.4488, 0.4898, 0.4773, 0.4533, 0.4024, 0.4898, 0.4773, 0.4086, 0.467, 0.4533, 0.4024, 0.4898, 0.4773, 0.4886, 0.5171, 0.4086, 0.467, 0.4086, 0.467, 0.4886, 0.5171, 0.4193, 0.5458, 0.5677, 0.5335, 0.5355, 0.5454, 0.5012, 0.5248, 0.5012, 0.5248, 0.582, 0.5022, 0.5677, 0.5335, 0.5012, 0.5248, 0.4949, 0.485, 0.582, 0.5022, 0.4949, 0.485, 0.5701, 0.47, 0.582, 0.5022, 0.4949, 0.485, 0.529, 0.4582, 0.5701, 0.47, 0.5237, 1.933, 0.4957, 1.905, 0.4968, 1.956, 0.5237, 1.933, 0.4968, 1.956, 0.5237, 1.956, 0.5237, 1.933, 0.5237, 1.865, 0.4957, 1.905, 0.5237, 1.865, 0.4958, 1.804, 0.4957, 1.905, 0.5237, 1.865, 0.5237, 1.758, 0.4958, 1.804, 0.5237, 1.758, 0.4957, 1.706, 0.4958, 1.804, 0.5237, 1.758, 0.5237, 1.685, 0.4957, 1.706, 0.5237, 1.685, 0.4968, 1.662, 0.4957, 1.706, 0.5237, 1.685, 0.5237, 1.662, 0.4968, 1.662, 0.5009, 0.9072, 0.5008, 0.9275, 0.5226, 0.9279, 0.5009, 0.9072, 0.5226, 0.9279, 0.5476, 0.8859, 0.5009, 0.9072, 0.5476, 0.8859, 0.5009, 0.8703, 0.5226, 0.9279, 0.5453, 0.9272, 0.5476, 0.8859, 0.5476, 0.8859, 0.5476, 0.8333, 0.5009, 0.8703, 0.5476, 0.8333, 0.5008, 0.8333, 0.5009, 0.8703, 0.5476, 0.8333, 0.5476, 0.7795, 0.5008, 0.8333, 0.5476, 0.7795, 0.5008, 0.7964, 0.5008, 0.8333, 0.5476, 0.7795, 0.5008, 0.7595, 0.5008, 0.7964, 0.5476, 0.7795, 0.5476, 0.7071, 0.5008, 0.7595, 0.5476, 0.7071, 0.5008, 0.7225, 0.5008, 0.7595, 0.5476, 0.7071, 0.5009, 0.6856, 0.5008, 0.7225, 0.5476, 0.7071, 0.5476, 0.6642, 0.5009, 0.6856, 0.5476, 0.6642, 0.5008, 0.6487, 0.5009, 0.6856, 0.5476, 0.6642, 0.5009, 0.6856, 0.5008, 0.6487, 0.5476, 0.6642, 0.5008, 0.7225, 0.5009, 0.6856, 0.5476, 0.6642, 0.5476, 0.738, 0.5008, 0.7225, 0.5476, 0.738, 0.5008, 0.7595, 0.5008, 0.7225, 0.5476, 0.738, 0.5008, 0.7964, 0.5008, 0.7595, 0.5476, 0.738, 0.5476, 0.7964, 0.5008, 0.7964, 0.5476, 0.7964, 0.5008, 0.8333, 0.5008, 0.7964, 0.5476, 0.7964, 0.5476, 0.8522, 0.5008, 0.8333, 0.5476, 0.8522, 0.5009, 0.8703, 0.5008, 0.8333, 0.5476, 0.8522, 0.5009, 0.9072, 0.5009, 0.8703, 0.5476, 0.8522, 0.5476, 0.9228, 0.5009, 0.9072, 0.5476, 0.9228, 0.5008, 0.9441, 0.5009, 0.9072, 0.5476, 0.9228, 0.5208, 0.9649, 0.5008, 0.9441, 0.5476, 0.9228, 0.5453, 0.9641, 0.5208, 0.9649, 0.5008, 0.9441, 0.5208, 0.9649, 0.5008, 0.9644, 0.5451, -0.105, 0.5157, -0.233, 0.5451, -0.2358, 0.5451, -0.105, 0.5157, -0.1073, 0.5157, -0.233, 0.5451, -0.105, 0.5157, -0.04043, 0.5157, -0.1073, 0.5451, -0.2358, 0.5157, -0.233, 0.5157, -0.3156, 0.8019, 0.661, 0.7453, 0.6637, 0.7094, 0.7293, 0.8019, 0.661, 0.7094, 0.7293, 0.8406, 0.7293, 0.7094, 0.7293, 0.6971, 0.8053, 0.8406, 0.7293, 0.6971, 0.8053, 0.8528, 0.8053, 0.8406, 0.7293])
me_diveball.materials.append(mat_item_material)
me_diveball.update()
me_diveball.normals_split_custom_set([tuple(v) for v in zip(*[iter([-0.3015, -0.5418, 0.7846, 0.0364, -0.9988, -0.03281, 0.2402, -0.644, 0.7263, 0.2402, -0.644, 0.7263, 0.0364, -0.9988, -0.03281, -0.03977, -0.9977, -0.05484, 0.03588, -0.9989, -0.02906, 0.08113, -0.9967, -0.007034, 0.01966, -0.9971, -0.07335, 0.0364, -0.9988, -0.03281, 0.01843, -0.9975, -0.0679, -0.03977, -0.9977, -0.05484, 0.01843, -0.9975, -0.0679, -0.03697, -0.9982, -0.04654, -0.03977, -0.9977, -0.05484, 0.2844, -0.8588, 0.4261, 0.2989, -0.9225, -0.2443, 0.4059, -0.7123, 0.5726, 0.4059, -0.7123, 0.5726, 0.2989, -0.9225, -0.2443, 0.1478, -0.9191, -0.3652, 0.2989, -0.9225, -0.2443, -0.08487, -0.9611, 0.2629, 0.1478, -0.9191, -0.3652, 0.4059, -0.7123, 0.5726, 0.4648, -0.8047, -0.3694, 0.6236, -0.5336, 0.5713, 0.4059, -0.7123, 0.5726, 0.1478, -0.9191, -0.3652, 0.4648, -0.8047, -0.3694, 0.6236, -0.5336, 0.5713, 0.4648, -0.8047, -0.3694, 0.7122, -0.5967, -0.3697, 0.6236, -0.5336, 0.5713, 0.7122, -0.5967, -0.3697, 0.7686, -0.2867, 0.5719, 0.4648, -0.8047, -0.3694, 0.1478, -0.9191, -0.3652, 0.1359, -0.7537, -0.643, 0.4648, -0.8047, -0.3694, 0.3812, -0.6739, -0.6329, 0.7122, -0.5967, -0.3697, 0.4648, -0.8047, -0.3694, 0.1359, -0.7537, -0.643, 0.3812, -0.6739, -0.6329, 0.7686, -0.2867, 0.5719, 0.7122, -0.5967, -0.3697, 0.8735, -0.3171, -0.3693, 0.7686, -0.2867, 0.5719, 0.8735, -0.3171, -0.3693, 0.8204, -0.008697, 0.5717, 0.7122, -0.5967, -0.3697, 0.3812, -0.6739, -0.6329, 0.6018, -0.49, -0.6307, 0.7122, -0.5967, -0.3697, 0.6018, -0.49, -0.6307, 0.8735, -0.3171, -0.3693, 0.1478, -0.9191, -0.3652, -0.08487, -0.9611, 0.2629, 0.2031, -0.9551, 0.2157, 0.1478, -0.9191, -0.3652, -0.1355, -0.7808, -0.6099, 0.1359, -0.7537, -0.643, 0.1478, -0.9191, -0.3652, 0.2031, -0.9551, 0.2157, -0.1355, -0.7808, -0.6099, 0.8204, -0.008697, 0.5717, 0.8735, -0.3171, -0.3693, 0.9295, 0.0007757, -0.3689, 0.8204, -0.008697, 0.5717, 0.9295, 0.0007757, -0.3689, 0.7733, 0.2744, 0.5716, 0.8735, -0.3171, -0.3693, 0.6018, -0.49, -0.6307, 0.7268, -0.2705, -0.6313, 0.8735, -0.3171, -0.3693, 0.7268, -0.2705, -0.6313, 0.9295, 0.0007757, -0.3689, 0.7733, 0.2744, 0.5716, 0.9295, 0.0007757, -0.3689, 0.8733, 0.3187, -0.3684, 0.7733, 0.2744, 0.5716, 0.8733, 0.3187, -0.3684, 0.633, 0.5219, 0.5718, 0.9295, 0.0007757, -0.3689, 0.7268, -0.2705, -0.6313, 0.7766, 0.01162, -0.6299, 0.9295, 0.0007757, -0.3689, 0.7766, 0.01162, -0.6299, 0.8733, 0.3187, -0.3684, -0.1355, -0.7808, -0.6099, 0.2031, -0.9551, 0.2157, -0.3935, -0.6806, -0.618, 0.1359, -0.7537, -0.643, -0.1355, -0.7808, -0.6099, -0.1835, -0.5235, -0.832, -0.1355, -0.7808, -0.6099, -0.3935, -0.6806, -0.618, -0.1835, -0.5235, -0.832, 0.1359, -0.7537, -0.643, 0.09005, -0.4408, -0.8931, 0.3812, -0.6739, -0.6329, 0.1359, -0.7537, -0.643, -0.1835, -0.5235, -0.832, 0.09005, -0.4408, -0.8931, 0.3812, -0.6739, -0.6329, 0.3644, -0.4189, -0.8317, 0.6018, -0.49, -0.6307, 0.3812, -0.6739, -0.6329, 0.09005, -0.4408, -0.8931, 0.3644, -0.4189, -0.8317, 0.6018, -0.49, -0.6307, 0.3644, -0.4189, -0.8317, 0.7268, -0.2705, -0.6313, 0.633, 0.5219, 0.5718, 0.8733, 0.3187, -0.3684, 0.7119, 0.5982, -0.368, 0.633, 0.5219, 0.5718, 0.7119, 0.5982, -0.368, 0.4168, 0.7059, 0.5727, 0.8733, 0.3187, -0.3684, 0.7766, 0.01162, -0.6299, 0.7312, 0.2602, -0.6306, 0.8733, 0.3187, -0.3684, 0.7312, 0.2602, -0.6306, 0.7119, 0.5982, -0.368, 0.7268, -0.2705, -0.6313, 0.3644, -0.4189, -0.8317, 0.5539, -0.079, -0.8288, 0.7268, -0.2705, -0.6313, 0.5539, -0.079, -0.8288, 0.7766, 0.01162, -0.6299, -0.3935, -0.6806, -0.618, -0.488, -0.2944, -0.8217, -0.1835, -0.5235, -0.832, -0.3935, -0.6806, -0.618, -0.5873, -0.5103, -0.6283, -0.488, -0.2944, -0.8217, -0.1835, -0.5235, -0.832, -0.488, -0.2944, -0.8217, -0.2754, -0.254, -0.9272, -0.1835, -0.5235, -0.832, -0.2754, -0.254, -0.9272, 0.09005, -0.4408, -0.8931, 0.3644, -0.4189, -0.8317, 0.3637, -0.121, -0.9236, 0.5539, -0.079, -0.8288, 0.3644, -0.4189, -0.8317, 0.09005, -0.4408, -0.8931, 0.3637, -0.121, -0.9236, 0.4168, 0.7059, 0.5727, 0.7119, 0.5982, -0.368, 0.4645, 0.8056, -0.3678, 0.4168, 0.7059, 0.5727, 0.4645, 0.8056, -0.3678, 0.1486, 0.8084, 0.5696, 0.7119, 0.5982, -0.368, 0.7312, 0.2602, -0.6306, 0.588, 0.5083, -0.6292, 0.7119, 0.5982, -0.368, 0.588, 0.5083, -0.6292, 0.4645, 0.8056, -0.3678, 0.7766, 0.01162, -0.6299, 0.5539, -0.079, -0.8288, 0.7312, 0.2602, -0.6306, -0.2754, -0.254, -0.9272, -0.1241, 0.006405, -0.9922, -0.04877, -0.2136, -0.9757, -0.2754, -0.254, -0.9272, -0.04877, -0.2136, -0.9757, 0.09005, -0.4408, -0.8931, -0.04877, -0.2136, -0.9757, 0.1621, -0.09619, -0.9821, 0.09005, -0.4408, -0.8931, 0.09005, -0.4408, -0.8931, 0.1621, -0.09619, -0.9821, 0.3637, -0.121, -0.9236, -0.04877, -0.2136, -0.9757, -0.1241, 0.006405, -0.9922, 0.1621, -0.09619, -0.9821, 0.5539, -0.079, -0.8288, 0.4847, 0.2758, -0.8301, 0.7312, 0.2602, -0.6306, 0.5539, -0.079, -0.8288, 0.3637, -0.121, -0.9236, 0.4847, 0.2758, -0.8301, 0.3637, -0.121, -0.9236, 0.1621, -0.09619, -0.9821, 0.2345, 0.1632, -0.9583, 0.3637, -0.121, -0.9236, 0.2345, 0.1632, -0.9583, 0.4847, 0.2758, -0.8301, 0.1621, -0.09619, -0.9821, -0.1241, 0.006405, -0.9922, 0.2345, 0.1632, -0.9583, 0.7312, 0.2602, -0.6306, 0.4847, 0.2758, -0.8301, 0.588, 0.5083, -0.6292, -0.2754, -0.254, -0.9272, -0.488, -0.2944, -0.8217, -0.4931, -0.0007334, -0.87, -0.2754, -0.254, -0.9272, -0.4931, -0.0007334, -0.87, -0.1241, 0.006405, -0.9922, 0.588, 0.5083, -0.6292, 0.3836, 0.6682, -0.6375, 0.4645, 0.8056, -0.3678, 0.588, 0.5083, -0.6292, 0.4847, 0.2758, -0.8301, 0.3836, 0.6682, -0.6375, 0.4847, 0.2758, -0.8301, 0.2345, 0.1632, -0.9583, 0.2386, 0.439, -0.8662, 0.4847, 0.2758, -0.8301, 0.2386, 0.439, -0.8662, 0.3836, 0.6682, -0.6375, -0.4931, -0.0007334, -0.87, -0.4329, 0.2332, -0.8708, -0.1241, 0.006405, -0.9922, -0.1241, 0.006405, -0.9922, -0.4329, 0.2332, -0.8708, -0.07026, 0.1948, -0.9783, 0.3836, 0.6682, -0.6375, 0.1611, 0.9159, -0.3676, 0.4645, 0.8056, -0.3678, 0.4645, 0.8056, -0.3678, 0.1611, 0.9159, -0.3676, 0.1486, 0.8084, 0.5696, 0.3836, 0.6682, -0.6375, 0.1344, 0.7606, -0.6351, 0.1611, 0.9159, -0.3676, 0.3836, 0.6682, -0.6375, 0.2386, 0.439, -0.8662, 0.1344, 0.7606, -0.6351, 0.2386, 0.439, -0.8662, -0.009251, 0.4958, -0.8684, 0.1344, 0.7606, -0.6351, 0.2386, 0.439, -0.8662, 0.2345, 0.1632, -0.9583, -0.009251, 0.4958, -0.8684, 0.2345, 0.1632, -0.9583, -0.1241, 0.006405, -0.9922, -0.07026, 0.1948, -0.9783, 0.2345, 0.1632, -0.9583, -0.07026, 0.1948, -0.9783, -0.009251, 0.4958, -0.8684, -0.07026, 0.1948, -0.9783, -0.4329, 0.2332, -0.8708, -0.2573, 0.436, -0.8624, -0.07026, 0.1948, -0.9783, -0.2573, 0.436, -0.8624, -0.009251, 0.4958, -0.8684, -0.009251, 0.4958, -0.8684, -0.141, 0.757, -0.6381, 0.1344, 0.7606, -0.6351, -0.009251, 0.4958, -0.8684, -0.2573, 0.436, -0.8624, -0.3834, 0.6663, -0.6396, -0.009251, 0.4958, -0.8684, -0.3834, 0.6663, -0.6396, -0.141, 0.757, -0.6381, -0.2573, 0.436, -0.8624, -0.4329, 0.2332, -0.8708, -0.5907, 0.4972, -0.6355, -0.2573, 0.436, -0.8624, -0.5907, 0.4972, -0.6355, -0.3834, 0.6663, -0.6396, -0.4329, 0.2332, -0.8708, -0.7252, 0.2568, -0.6388, -0.5907, 0.4972, -0.6355, -0.4329, 0.2332, -0.8708, -0.4931, -0.0007334, -0.87, -0.7679, 0.001533, -0.6405, -0.4329, 0.2332, -0.8708, -0.7679, 0.001533, -0.6405, -0.7252, 0.2568, -0.6388, -0.141, 0.757, -0.6381, -0.1616, 0.9158, -0.3676, 0.1344, 0.7606, -0.6351, 0.1344, 0.7606, -0.6351, -0.1616, 0.9158, -0.3676, 0.1611, 0.9159, -0.3676, -0.141, 0.757, -0.6381, -0.3834, 0.6663, -0.6396, -0.465, 0.8053, -0.3678, -0.141, 0.757, -0.6381, -0.465, 0.8053, -0.3678, -0.1616, 0.9158, -0.3676, -0.3834, 0.6663, -0.6396, -0.5907, 0.4972, -0.6355, -0.7122, 0.5978, -0.368, -0.3834, 0.6663, -0.6396, -0.7122, 0.5978, -0.368, -0.465, 0.8053, -0.3678, -0.5907, 0.4972, -0.6355, -0.7252, 0.2568, -0.6388, -0.8735, 0.3182, -0.3684, -0.5907, 0.4972, -0.6355, -0.8735, 0.3182, -0.3684, -0.7122, 0.5978, -0.368, -0.7252, 0.2568, -0.6388, -0.7679, 0.001533, -0.6405, -0.9295, 0.0002781, -0.3689, -0.7252, 0.2568, -0.6388, -0.9295, 0.0002781, -0.3689, -0.8735, 0.3182, -0.3684, -0.7679, 0.001533, -0.6405, -0.4931, -0.0007334, -0.87, -0.7319, -0.2594, -0.6301, -0.4931, -0.0007334, -0.87, -0.488, -0.2944, -0.8217, -0.7319, -0.2594, -0.6301, -0.488, -0.2944, -0.8217, -0.5873, -0.5103, -0.6283, -0.7319, -0.2594, -0.6301, -0.7679, 0.001533, -0.6405, -0.8733, -0.3176, -0.3693, -0.9295, 0.0002781, -0.3689, -0.7679, 0.001533, -0.6405, -0.7319, -0.2594, -0.6301, -0.8733, -0.3176, -0.3693, -0.7319, -0.2594, -0.6301, -0.5873, -0.5103, -0.6283, -0.7098, -0.5951, -0.3767, -0.7319, -0.2594, -0.6301, -0.7098, -0.5951, -0.3767, -0.8733, -0.3176, -0.3693, -0.5873, -0.5103, -0.6283, -0.3935, -0.6806, -0.618, -0.4599, -0.8197, -0.3414, -0.5873, -0.5103, -0.6283, -0.4599, -0.8197, -0.3414, -0.7098, -0.5951, -0.3767, -0.3935, -0.6806, -0.618, 0.2031, -0.9551, 0.2157, -0.4599, -0.8197, -0.3414, 0.2031, -0.9551, 0.2157, -0.3495, -0.9189, -0.1831, -0.4599, -0.8197, -0.3414, -0.3495, -0.9189, -0.1831, -0.4037, -0.6898, 0.6011, -0.4599, -0.8197, -0.3414, -0.4599, -0.8197, -0.3414, -0.6339, -0.5207, 0.5719, -0.7098, -0.5951, -0.3767, -0.7098, -0.5951, -0.3767, -0.6339, -0.5207, 0.5719, -0.8733, -0.3176, -0.3693, -0.4599, -0.8197, -0.3414, -0.4037, -0.6898, 0.6011, -0.6339, -0.5207, 0.5719, -0.6339, -0.5207, 0.5719, -0.7731, -0.2742, 0.5719, -0.8733, -0.3176, -0.3693, -0.8733, -0.3176, -0.3693, -0.7731, -0.2742, 0.5719, -0.9295, 0.0002781, -0.3689, -0.7731, -0.2742, 0.5719, -0.8206, 0.004708, 0.5716, -0.9295, 0.0002781, -0.3689, -0.9295, 0.0002781, -0.3689, -0.8206, 0.004708, 0.5716, -0.8735, 0.3182, -0.3684, -0.8206, 0.004708, 0.5716, -0.7687, 0.2868, 0.5717, -0.8735, 0.3182, -0.3684, -0.8735, 0.3182, -0.3684, -0.7687, 0.2868, 0.5717, -0.7122, 0.5978, -0.368, -0.7687, 0.2868, 0.5717, -0.6243, 0.5323, 0.5718, -0.7122, 0.5978, -0.368, -0.7122, 0.5978, -0.368, -0.6243, 0.5323, 0.5718, -0.465, 0.8053, -0.3678, -0.6243, 0.5323, 0.5718, -0.4055, 0.7126, 0.5726, -0.465, 0.8053, -0.3678, -0.465, 0.8053, -0.3678, -0.4055, 0.7126, 0.5726, -0.1616, 0.9158, -0.3676, -0.4055, 0.7126, 0.5726, -0.1346, 0.8085, 0.5729, -0.1616, 0.9158, -0.3676, -0.1616, 0.9158, -0.3676, -0.1346, 0.8085, 0.5729, 0.1611, 0.9159, -0.3676, 0.1611, 0.9159, -0.3676, -0.1346, 0.8085, 0.5729, 0.1486, 0.8084, 0.5696, -0.204, -0.9734, 0.1041, -0.4498, -0.7676, 0.4567, -0.5074, -0.8494, 0.1453, -0.204, -0.9734, 0.1041, -0.117, -0.9584, 0.2602, -0.4498, -0.7676, 0.4567, -0.4498, -0.7676, 0.4567, -0.671, -0.5819, 0.4595, -0.5074, -0.8494, 0.1453, -0.5074, -0.8494, 0.1453, -0.671, -0.5819, 0.4595, -0.7641, -0.63, 0.1386, -0.671, -0.5819, 0.4595, -0.8391, -0.2991, 0.4543, -0.7641, -0.63, 0.1386, -0.7641, -0.63, 0.1386, -0.8391, -0.2991, 0.4543, -0.9336, -0.3358, 0.1251, -0.117, -0.9584, 0.2602, -0.1369, -0.7662, 0.6278, -0.4498, -0.7676, 0.4567, -0.117, -0.9584, 0.2602, 0.1104, -0.9582, 0.264, -0.1369, -0.7662, 0.6278, -0.8391, -0.2991, 0.4543, -0.8836, -0.000243, 0.4682, -0.9336, -0.3358, 0.1251, -0.9336, -0.3358, 0.1251, -0.8836, -0.000243, 0.4682, -0.9923, 0.006099, 0.1236, 0.2026, -0.9751, 0.08997, 0.5004, -0.8573, 0.121, 0.4585, -0.8059, 0.3746, 0.1104, -0.9582, 0.264, 0.2026, -0.9751, 0.08997, 0.4585, -0.8059, 0.3746, -0.1369, -0.7662, 0.6278, 0.1104, -0.9582, 0.264, 0.1452, -0.7691, 0.6225, 0.1104, -0.9582, 0.264, 0.4585, -0.8059, 0.3746, 0.1452, -0.7691, 0.6225, -0.4498, -0.7676, 0.4567, -0.5956, -0.3665, 0.7148, -0.671, -0.5819, 0.4595, -0.8836, -0.000243, 0.4682, -0.8297, 0.3035, 0.4685, -0.9923, 0.006099, 0.1236, -0.9923, 0.006099, 0.1236, -0.8297, 0.3035, 0.4685, -0.9293, 0.3406, 0.1426, 0.5004, -0.8573, 0.121, 0.7576, -0.6379, 0.1382, 0.4585, -0.8059, 0.3746, -0.1369, -0.7662, 0.6278, -0.3574, -0.6064, 0.7103, -0.4498, -0.7676, 0.4567, -0.4498, -0.7676, 0.4567, -0.3574, -0.6064, 0.7103, -0.5956, -0.3665, 0.7148, 0.1452, -0.7691, 0.6225, 0.4585, -0.8059, 0.3746, 0.3786, -0.6746, 0.6337, -0.671, -0.5819, 0.4595, -0.5956, -0.3665, 0.7148, -0.8391, -0.2991, 0.4543, -0.8297, 0.3035, 0.4685, -0.6897, 0.559, 0.4603, -0.9293, 0.3406, 0.1426, -0.9293, 0.3406, 0.1426, -0.6897, 0.559, 0.4603, -0.7543, 0.6387, 0.1518, 0.7576, -0.6379, 0.1382, 0.6887, -0.5683, 0.4503, 0.4585, -0.8059, 0.3746, 0.4585, -0.8059, 0.3746, 0.6887, -0.5683, 0.4503, 0.3786, -0.6746, 0.6337, -0.8391, -0.2991, 0.4543, -0.6165, -0.0718, 0.7841, -0.8836, -0.000243, 0.4682, -0.8391, -0.2991, 0.4543, -0.5956, -0.3665, 0.7148, -0.6165, -0.0718, 0.7841, -0.6897, 0.559, 0.4603, -0.4375, 0.7738, 0.4581, -0.7543, 0.6387, 0.1518, -0.7543, 0.6387, 0.1518, -0.4375, 0.7738, 0.4581, -0.4904, 0.8573, 0.1565, 0.7576, -0.6379, 0.1382, 0.9279, -0.345, 0.1415, 0.6887, -0.5683, 0.4503, -0.3574, -0.6064, 0.7103, -0.2986, -0.3841, 0.8737, -0.5956, -0.3665, 0.7148, -0.5956, -0.3665, 0.7148, -0.2986, -0.3841, 0.8737, -0.6165, -0.0718, 0.7841, -0.8836, -0.000243, 0.4682, -0.6205, 0.221, 0.7524, -0.8297, 0.3035, 0.4685, -0.8836, -0.000243, 0.4682, -0.6165, -0.0718, 0.7841, -0.6205, 0.221, 0.7524, -0.4375, 0.7738, 0.4581, -0.1522, 0.8691, 0.4706, -0.4904, 0.8573, 0.1565, -0.4904, 0.8573, 0.1565, -0.1522, 0.8691, 0.4706, -0.1671, 0.973, 0.1591, 0.9279, -0.345, 0.1415, 0.8355, -0.2994, 0.4608, 0.6887, -0.5683, 0.4503, -0.3574, -0.6064, 0.7103, -0.1369, -0.7662, 0.6278, -0.2986, -0.3841, 0.8737, -0.8297, 0.3035, 0.4685, -0.4673, 0.5393, 0.7006, -0.6897, 0.559, 0.4603, -0.8297, 0.3035, 0.4685, -0.6205, 0.221, 0.7524, -0.4673, 0.5393, 0.7006, -0.1522, 0.8691, 0.4706, 0.1398, 0.8756, 0.4624, -0.1671, 0.973, 0.1591, -0.1671, 0.973, 0.1591, 0.1398, 0.8756, 0.4624, 0.177, 0.9713, 0.1591, 0.8355, -0.2994, 0.4608, 0.9279, -0.345, 0.1415, 0.9896, -0.008222, 0.1433, -0.2986, -0.3841, 0.8737, -0.2871, -0.08359, 0.9543, -0.6165, -0.0718, 0.7841, -0.1369, -0.7662, 0.6278, 0.007929, -0.5553, 0.8316, -0.2986, -0.3841, 0.8737, -0.1369, -0.7662, 0.6278, 0.1452, -0.7691, 0.6225, 0.007929, -0.5553, 0.8316, 0.3786, -0.6746, 0.6337, 0.6887, -0.5683, 0.4503, 0.5648, -0.4532, 0.6897, 0.6887, -0.5683, 0.4503, 0.8355, -0.2994, 0.4608, 0.5648, -0.4532, 0.6897, -0.6897, 0.559, 0.4603, -0.4673, 0.5393, 0.7006, -0.4375, 0.7738, 0.4581, -0.6205, 0.221, 0.7524, -0.3474, 0.4055, 0.8455, -0.4673, 0.5393, 0.7006, 0.1398, 0.8756, 0.4624, 0.4521, 0.7651, 0.4586, 0.177, 0.9713, 0.1591, 0.177, 0.9713, 0.1591, 0.4521, 0.7651, 0.4586, 0.5002, 0.8517, 0.1562, -0.2871, -0.08359, 0.9543, -0.3523, 0.1766, 0.9191, -0.6165, -0.0718, 0.7841, -0.6165, -0.0718, 0.7841, -0.3523, 0.1766, 0.9191, -0.6205, 0.221, 0.7524, 0.8355, -0.2994, 0.4608, 0.9896, -0.008222, 0.1433, 0.8901, -0.009248, 0.4556, -0.4673, 0.5393, 0.7006, -0.1177, 0.6511, 0.7498, -0.4375, 0.7738, 0.4581, -0.4375, 0.7738, 0.4581, -0.1177, 0.6511, 0.7498, -0.1522, 0.8691, 0.4706, 0.4521, 0.7651, 0.4586, 0.6778, 0.5661, 0.4692, 0.5002, 0.8517, 0.1562, 0.5002, 0.8517, 0.1562, 0.6778, 0.5661, 0.4692, 0.7627, 0.6288, 0.1516, 0.9896, -0.008222, 0.1433, 0.9325, 0.3299, 0.1469, 0.8901, -0.009248, 0.4556, -0.2871, -0.08359, 0.9543, -0.1068, 0.1492, 0.983, -0.3523, 0.1766, 0.9191, -0.6205, 0.221, 0.7524, -0.3523, 0.1766, 0.9191, -0.3474, 0.4055, 0.8455, 0.007929, -0.5553, 0.8316, 0.1452, -0.7691, 0.6225, 0.3786, -0.6746, 0.6337, -0.1177, 0.6511, 0.7498, 0.2343, 0.6738, 0.7008, -0.1522, 0.8691, 0.4706, -0.1522, 0.8691, 0.4706, 0.2343, 0.6738, 0.7008, 0.1398, 0.8756, 0.4624, -0.3474, 0.4055, 0.8455, -0.1177, 0.6511, 0.7498, -0.4673, 0.5393, 0.7006, 0.6778, 0.5661, 0.4692, 0.8297, 0.3165, 0.4597, 0.7627, 0.6288, 0.1516, 0.9325, 0.3299, 0.1469, 0.8297, 0.3165, 0.4597, 0.8901, -0.009248, 0.4556, 0.9325, 0.3299, 0.1469, 0.7627, 0.6288, 0.1516, 0.8297, 0.3165, 0.4597, 0.007929, -0.5553, 0.8316, 0.007606, -0.2914, 0.9566, -0.2986, -0.3841, 0.8737, -0.3474, 0.4055, 0.8455, -0.3523, 0.1766, 0.9191, -0.07206, 0.3808, 0.9218, 0.3786, -0.6746, 0.6337, 0.3379, -0.4394, 0.8323, 0.007929, -0.5553, 0.8316, 0.1398, 0.8756, 0.4624, 0.2343, 0.6738, 0.7008, 0.4521, 0.7651, 0.4586, -0.1177, 0.6511, 0.7498, 0.1809, 0.4921, 0.8515, 0.2343, 0.6738, 0.7008, -0.2986, -0.3841, 0.8737, 0.007606, -0.2914, 0.9566, -0.2871, -0.08359, 0.9543, -0.3474, 0.4055, 0.8455, -0.07206, 0.3808, 0.9218, -0.1177, 0.6511, 0.7498, -0.3523, 0.1766, 0.9191, -0.1068, 0.1492, 0.983, -0.07206, 0.3808, 0.9218, -0.2871, -0.08359, 0.9543, 0.09479, -0.044, 0.9945, -0.1068, 0.1492, 0.983, -0.2871, -0.08359, 0.9543, 0.007606, -0.2914, 0.9566, 0.09479, -0.044, 0.9945, 0.3786, -0.6746, 0.6337, 0.5648, -0.4532, 0.6897, 0.3379, -0.4394, 0.8323, 0.2343, 0.6738, 0.7008, 0.4979, 0.4215, 0.7579, 0.4521, 0.7651, 0.4586, 0.4521, 0.7651, 0.4586, 0.4979, 0.4215, 0.7579, 0.6778, 0.5661, 0.4692, 0.8355, -0.2994, 0.4608, 0.6172, -0.2061, 0.7593, 0.5648, -0.4532, 0.6897, 0.8355, -0.2994, 0.4608, 0.8901, -0.009248, 0.4556, 0.6172, -0.2061, 0.7593, 0.007929, -0.5553, 0.8316, 0.3379, -0.4394, 0.8323, 0.007606, -0.2914, 0.9566, -0.1177, 0.6511, 0.7498, -0.07206, 0.3808, 0.9218, 0.1809, 0.4921, 0.8515, 0.8297, 0.3165, 0.4597, 0.6778, 0.5661, 0.4692, 0.6948, 0.1321, 0.707, 0.6778, 0.5661, 0.4692, 0.4979, 0.4215, 0.7579, 0.6948, 0.1321, 0.707, 0.1809, 0.4921, 0.8515, 0.4979, 0.4215, 0.7579, 0.2343, 0.6738, 0.7008, 0.5648, -0.4532, 0.6897, 0.6172, -0.2061, 0.7593, 0.3379, -0.4394, 0.8323, 0.8901, -0.009248, 0.4556, 0.6948, 0.1321, 0.707, 0.6172, -0.2061, 0.7593, 0.8297, 0.3165, 0.4597, 0.6948, 0.1321, 0.707, 0.8901, -0.009248, 0.4556, 0.1809, 0.4921, 0.8515, -0.07206, 0.3808, 0.9218, 0.2096, 0.2041, 0.9563, 0.007606, -0.2914, 0.9566, 0.3379, -0.4394, 0.8323, 0.3022, -0.2232, 0.9268, 0.4979, 0.4215, 0.7579, 0.4545, 0.08336, 0.8868, 0.6948, 0.1321, 0.707, 0.1809, 0.4921, 0.8515, 0.2096, 0.2041, 0.9563, 0.4979, 0.4215, 0.7579, -0.1068, 0.1492, 0.983, 0.2096, 0.2041, 0.9563, -0.07206, 0.3808, 0.9218, -0.1068, 0.1492, 0.983, 0.09479, -0.044, 0.9945, 0.2096, 0.2041, 0.9563, 0.3379, -0.4394, 0.8323, 0.6172, -0.2061, 0.7593, 0.3022, -0.2232, 0.9268, 0.6948, 0.1321, 0.707, 0.4545, 0.08336, 0.8868, 0.6172, -0.2061, 0.7593, 0.4979, 0.4215, 0.7579, 0.2096, 0.2041, 0.9563, 0.4545, 0.08336, 0.8868, 0.6172, -0.2061, 0.7593, 0.4545, 0.08336, 0.8868, 0.3022, -0.2232, 0.9268, 0.007606, -0.2914, 0.9566, 0.3022, -0.2232, 0.9268, 0.09479, -0.044, 0.9945, 0.3022, -0.2232, 0.9268, 0.4545, 0.08336, 0.8868, 0.09479, -0.044, 0.9945, 0.2096, 0.2041, 0.9563, 0.09479, -0.044, 0.9945, 0.4545, 0.08336, 0.8868, -0.000489, -0.0003246, 1.0, -0.4081, -0.001321, 0.9129, -0.2456, -0.3185, 0.9156, -0.000489, -0.0003246, 1.0, -0.2456, -0.3185, 0.9156, 0.196, -0.3409, 0.9194, -0.000489, -0.0003246, 1.0, -0.2511, 0.3132, 0.9159, -0.4081, -0.001321, 0.9129, -0.000489, -0.0003246, 1.0, 0.1379, 0.3763, 0.9162, -0.2511, 0.3132, 0.9159, -0.000489, -0.0003246, 1.0, 0.196, -0.3409, 0.9194, 0.3955, 0.06187, 0.9164, -0.000489, -0.0003246, 1.0, 0.3955, 0.06187, 0.9164, 0.1379, 0.3763, 0.9162, -0.2456, -0.3185, 0.9156, -0.4081, -0.001321, 0.9129, -0.6311, -0.361, 0.6866, 0.196, -0.3409, 0.9194, -0.2456, -0.3185, 0.9156, -0.005467, -0.7201, 0.6938, -0.2511, 0.3132, 0.9159, -0.6311, 0.359, 0.6876, -0.4081, -0.001321, 0.9129, 0.196, -0.3409, 0.9194, 0.6255, -0.3558, 0.6943, 0.3955, 0.06187, 0.9164, 0.1379, 0.3763, 0.9162, -0.006648, 0.7219, 0.692, -0.2511, 0.3132, 0.9159, 0.3955, 0.06187, 0.9164, 0.6227, 0.3662, 0.6915, 0.1379, 0.3763, 0.9162, -0.6311, -0.361, 0.6866, -0.3567, -0.6311, 0.6889, -0.2456, -0.3185, 0.9156, -0.6311, -0.361, 0.6866, -0.4081, -0.001321, 0.9129, -0.7241, -0.000997, 0.6896, -0.6311, -0.361, 0.6866, -0.7892, -0.4545, 0.413, -0.3567, -0.6311, 0.6889, -0.6311, -0.361, 0.6866, -0.7241, -0.000997, 0.6896, -0.7892, -0.4545, 0.413, -0.4081, -0.001321, 0.9129, -0.6311, 0.359, 0.6876, -0.7241, -0.000997, 0.6896, -0.2456, -0.3185, 0.9156, -0.3567, -0.6311, 0.6889, -0.005467, -0.7201, 0.6938, 0.196, -0.3409, 0.9194, 0.3654, -0.6339, 0.6817, 0.6255, -0.3558, 0.6943, 0.196, -0.3409, 0.9194, -0.005467, -0.7201, 0.6938, 0.3654, -0.6339, 0.6817, -0.006648, 0.7219, 0.692, -0.3567, 0.6291, 0.6907, -0.2511, 0.3132, 0.9159, -0.006648, 0.7219, 0.692, 0.1379, 0.3763, 0.9162, 0.3673, 0.6229, 0.6907, -0.006648, 0.7219, 0.692, -6.242e-05, 0.9338, 0.3578, -0.3567, 0.6291, 0.6907, -0.006648, 0.7219, 0.692, 0.3673, 0.6229, 0.6907, -6.242e-05, 0.9338, 0.3578, 0.1379, 0.3763, 0.9162, 0.6227, 0.3662, 0.6915, 0.3673, 0.6229, 0.6907, -0.2511, 0.3132, 0.9159, -0.3567, 0.6291, 0.6907, -0.6311, 0.359, 0.6876, 0.3955, 0.06187, 0.9164, 0.6255, -0.3558, 0.6943, 0.724, -0.007161, 0.6898, 0.3955, 0.06187, 0.9164, 0.724, -0.007161, 0.6898, 0.6227, 0.3662, 0.6915, -0.7892, -0.4545, 0.413, -0.7241, -0.000997, 0.6896, -0.9178, 0.01748, 0.3967, -0.7892, -0.4545, 0.413, -0.4635, -0.7853, 0.4104, -0.3567, -0.6311, 0.6889, -0.7892, -0.4545, 0.413, -0.9178, 0.01748, 0.3967, -0.9558, -0.1635, 0.2443, -0.7892, -0.4545, 0.413, -0.7438, -0.6215, 0.2458, -0.4635, -0.7853, 0.4104, -0.7892, -0.4545, 0.413, -0.9558, -0.1635, 0.2443, -0.7438, -0.6215, 0.2458, -0.005467, -0.7201, 0.6938, -4.017e-08, -0.9215, 0.3884, 0.3654, -0.6339, 0.6817, -0.005467, -0.7201, 0.6938, -0.3567, -0.6311, 0.6889, -4.017e-08, -0.9215, 0.3884, -0.3567, -0.6311, 0.6889, -0.4635, -0.7853, 0.4104, -4.017e-08, -0.9215, 0.3884, -6.242e-05, 0.9338, 0.3578, 0.3673, 0.6229, 0.6907, 0.4689, 0.7891, 0.3968, -6.242e-05, 0.9338, 0.3578, -0.4689, 0.7892, 0.3967, -0.3567, 0.6291, 0.6907, -6.242e-05, 0.9338, 0.3578, 0.4689, 0.7891, 0.3968, 0.3459, 0.9171, 0.1981, -6.242e-05, 0.9338, 0.3578, -0.3461, 0.9171, 0.1979, -0.4689, 0.7892, 0.3967, -6.242e-05, 0.9338, 0.3578, 0.3459, 0.9171, 0.1981, -0.3461, 0.9171, 0.1979, -0.6311, 0.359, 0.6876, -0.781, 0.4503, 0.4327, -0.7241, -0.000997, 0.6896, -0.6311, 0.359, 0.6876, -0.3567, 0.6291, 0.6907, -0.781, 0.4503, 0.4327, -0.3567, 0.6291, 0.6907, -0.4689, 0.7892, 0.3967, -0.781, 0.4503, 0.4327, -0.7241, -0.000997, 0.6896, -0.781, 0.4503, 0.4327, -0.9178, 0.01748, 0.3967, 0.6255, -0.3558, 0.6943, 0.7892, -0.4545, 0.413, 0.724, -0.007161, 0.6898, 0.6255, -0.3558, 0.6943, 0.3654, -0.6339, 0.6817, 0.7892, -0.4545, 0.413, 0.6227, 0.3662, 0.6915, 0.781, 0.4503, 0.4327, 0.3673, 0.6229, 0.6907, 0.6227, 0.3662, 0.6915, 0.724, -0.007161, 0.6898, 0.781, 0.4503, 0.4327, 0.3673, 0.6229, 0.6907, 0.781, 0.4503, 0.4327, 0.4689, 0.7891, 0.3968, -0.7438, -0.6215, 0.2458, -0.3048, -0.9226, 0.2365, -0.4635, -0.7853, 0.4104, -4.017e-08, -0.9215, 0.3884, 0.4635, -0.7853, 0.4104, 0.3654, -0.6339, 0.6817, -4.017e-08, -0.9215, 0.3884, -0.4635, -0.7853, 0.4104, -0.3048, -0.9226, 0.2365, -4.017e-08, -0.9215, 0.3884, 0.3048, -0.9226, 0.2365, 0.4635, -0.7853, 0.4104, -4.017e-08, -0.9215, 0.3884, -0.3048, -0.9226, 0.2365, 0.3048, -0.9226, 0.2365, 0.3654, -0.6339, 0.6817, 0.4635, -0.7853, 0.4104, 0.7892, -0.4545, 0.413, -0.781, 0.4503, 0.4327, -0.8373, 0.4815, 0.259, -0.9178, 0.01748, 0.3967, -0.781, 0.4503, 0.4327, -0.4689, 0.7892, 0.3967, -0.8373, 0.4815, 0.259, -0.8373, 0.4815, 0.259, -0.9558, -0.1635, 0.2443, -0.9178, 0.01748, 0.3967, -0.8373, 0.4815, 0.259, -0.4689, 0.7892, 0.3967, -0.3461, 0.9171, 0.1979, 0.724, -0.007161, 0.6898, 0.9178, 0.01748, 0.3967, 0.781, 0.4503, 0.4327, 0.724, -0.007161, 0.6898, 0.7892, -0.4545, 0.413, 0.9178, 0.01748, 0.3967, 0.4689, 0.7891, 0.3968, 0.8373, 0.4815, 0.259, 0.3459, 0.9171, 0.1981, 0.4689, 0.7891, 0.3968, 0.781, 0.4503, 0.4327, 0.8373, 0.4815, 0.259, 0.7892, -0.4545, 0.413, 0.9558, -0.1635, 0.2443, 0.9178, 0.01748, 0.3967, 0.7892, -0.4545, 0.413, 0.4635, -0.7853, 0.4104, 0.7438, -0.6215, 0.2459, 0.7892, -0.4545, 0.413, 0.7438, -0.6215, 0.2459, 0.9558, -0.1635, 0.2443, 0.7438, -0.6215, 0.2459, 0.4635, -0.7853, 0.4104, 0.3048, -0.9226, 0.2365, 0.781, 0.4503, 0.4327, 0.9178, 0.01748, 0.3967, 0.8373, 0.4815, 0.259, 0.9178, 0.01748, 0.3967, 0.9558, -0.1635, 0.2443, 0.8373, 0.4815, 0.259, -0.4037, -0.6898, 0.6011, -0.002131, -1.539e-06, 1.0, -0.001977, -0.009079, 1.0, -0.4037, -0.6898, 0.6011, -0.001977, -0.009079, 1.0, -0.003232, -0.01199, 0.9999, -0.4037, -0.6898, 0.6011, -0.003232, -0.01199, 0.9999, -0.01728, -0.01068, 0.9998, -0.4037, -0.6898, 0.6011, -0.01728, -0.01068, 0.9998, -0.6339, -0.5207, 0.5719, -0.001977, -0.009079, 1.0, 0.0008266, -0.009921, 1.0, -0.003232, -0.01199, 0.9999, -0.01728, -0.01068, 0.9998, -0.7731, -0.2742, 0.5719, -0.6339, -0.5207, 0.5719, -0.01728, -0.01068, 0.9998, -0.02132, 0.002057, 0.9998, -0.7731, -0.2742, 0.5719, 0.0008266, -0.009921, 1.0, 0.007187, -0.01832, 0.9998, -0.003232, -0.01199, 0.9999, 0.0008266, -0.009921, 1.0, 0.008006, -0.01774, 0.9998, 0.007187, -0.01832, 0.9998, -0.02132, 0.002057, 0.9998, -0.8206, 0.004708, 0.5716, -0.7731, -0.2742, 0.5719, 0.008006, -0.01774, 0.9998, 0.4059, -0.7123, 0.5726, 0.007187, -0.01832, 0.9998, 0.008006, -0.01774, 0.9998, 0.2844, -0.8588, 0.4261, 0.4059, -0.7123, 0.5726, -0.02132, 0.002057, 0.9998, -0.7687, 0.2868, 0.5717, -0.8206, 0.004708, 0.5716, -0.02132, 0.002057, 0.9998, -0.01501, 0.01172, 0.9998, -0.7687, 0.2868, 0.5717, 0.007187, -0.01832, 0.9998, 0.4059, -0.7123, 0.5726, 0.01692, -0.01116, 0.9998, -0.01501, 0.01172, 0.9998, -0.6243, 0.5323, 0.5718, -0.7687, 0.2868, 0.5717, -0.01501, 0.01172, 0.9998, -0.007324, 0.01888, 0.9998, -0.6243, 0.5323, 0.5718, 0.4059, -0.7123, 0.5726, 0.6236, -0.5336, 0.5713, 0.01692, -0.01116, 0.9998, -0.007324, 0.01888, 0.9998, -0.4055, 0.7126, 0.5726, -0.6243, 0.5323, 0.5718, 0.6236, -0.5336, 0.5713, 0.7686, -0.2867, 0.5719, 0.01692, -0.01116, 0.9998, -0.007324, 0.01888, 0.9998, -0.1346, 0.8085, 0.5729, -0.4055, 0.7126, 0.5726, -0.007324, 0.01888, 0.9998, 0.007411, 0.02256, 0.9997, -0.1346, 0.8085, 0.5729, 0.7686, -0.2867, 0.5719, 0.02129, 0.001967, 0.9998, 0.01692, -0.01116, 0.9998, 0.7686, -0.2867, 0.5719, 0.8204, -0.008697, 0.5717, 0.02129, 0.001967, 0.9998, 0.007411, 0.02256, 0.9997, 0.1486, 0.8084, 0.5696, -0.1346, 0.8085, 0.5729, 0.007411, 0.02256, 0.9997, 0.4168, 0.7059, 0.5727, 0.1486, 0.8084, 0.5696, 0.8204, -0.008697, 0.5717, 0.7733, 0.2744, 0.5716, 0.02129, 0.001967, 0.9998, 0.007411, 0.02256, 0.9997, 0.633, 0.5219, 0.5718, 0.4168, 0.7059, 0.5727, 0.007411, 0.02256, 0.9997, 0.01497, 0.01197, 0.9998, 0.633, 0.5219, 0.5718, 0.01497, 0.01197, 0.9998, 0.02129, 0.001967, 0.9998, 0.7733, 0.2744, 0.5716, 0.01497, 0.01197, 0.9998, 0.7733, 0.2744, 0.5716, 0.633, 0.5219, 0.5718, 0.8141, 0.1274, 0.5665, 0.8747, 0.07304, 0.479, 0.2031, -0.9551, 0.2157, 0.8141, 0.1274, 0.5665, 0.8925, 3.055e-07, 0.4511, 0.8747, 0.07304, 0.479, 0.8141, 0.1274, 0.5665, 0.2031, -0.9551, 0.2157, 0.2402, -0.644, 0.7263, 0.2031, -0.9551, 0.2157, -0.08487, -0.9611, 0.2629, 0.2402, -0.644, 0.7263, -0.08487, -0.9611, 0.2629, -0.3015, -0.5418, 0.7846, 0.2402, -0.644, 0.7263, -0.08487, -0.9611, 0.2629, -0.6624, -0.1187, 0.7397, -0.3015, -0.5418, 0.7846, -0.6624, -0.1187, 0.7397, -0.8519, 0.07827, 0.5178, -0.3015, -0.5418, 0.7846, -0.6624, -0.1187, 0.7397, -0.8637, 0.1977, 0.4636, -0.8519, 0.07827, 0.5178, -0.9206, 0.0, 0.3904, -0.9206, 0.0, 0.3904, -0.83, -4.068e-06, 0.5578, 2.612e-08, -0.0002272, -1.0, -0.3577, -0.4251, -0.8314, -0.5358, -0.1285, -0.8345, 2.612e-08, -0.0002272, -1.0, -5.142e-07, -0.5553, -0.8316, -0.3577, -0.4251, -0.8314, 2.612e-08, -0.0002272, -1.0, -0.5358, -0.1285, -0.8345, -0.5126, 0.1878, -0.8378, 2.612e-08, -0.0002272, -1.0, 0.3577, -0.4251, -0.8314, -5.142e-07, -0.5553, -0.8316, 2.612e-08, -0.0002272, -1.0, -0.5126, 0.1878, -0.8378, -0.3271, 0.445, -0.8336, 2.612e-08, -0.0002272, -1.0, 0.5358, -0.1285, -0.8345, 0.3577, -0.4251, -0.8314, 2.612e-08, -0.0002272, -1.0, -0.3271, 0.445, -0.8336, 1.491e-07, 0.5577, -0.83, 2.612e-08, -0.0002272, -1.0, 0.5126, 0.1878, -0.8378, 0.5358, -0.1285, -0.8345, 2.612e-08, -0.0002272, -1.0, 1.491e-07, 0.5577, -0.83, 0.3271, 0.445, -0.8336, 2.612e-08, -0.0002272, -1.0, 0.3271, 0.445, -0.8336, 0.5126, 0.1878, -0.8378, -0.3577, -0.4251, -0.8314, -0.8362, -0.1972, -0.5117, -0.5358, -0.1285, -0.8345, -0.3577, -0.4251, -0.8314, -5.142e-07, -0.5553, -0.8316, -0.5534, -0.6587, -0.5098, -0.3577, -0.4251, -0.8314, -0.5534, -0.6587, -0.5098, -0.8362, -0.1972, -0.5117, -0.5358, -0.1285, -0.8345, -0.8362, -0.1972, -0.5117, -0.5126, 0.1878, -0.8378, 0.3577, -0.4251, -0.8314, 0.5358, -0.1285, -0.8345, 0.5539, -0.6586, -0.5094, 0.3577, -0.4251, -0.8314, 7.068e-06, -0.8601, -0.51, -5.142e-07, -0.5553, -0.8316, 0.3577, -0.4251, -0.8314, 0.5539, -0.6586, -0.5094, 7.068e-06, -0.8601, -0.51, -5.142e-07, -0.5553, -0.8316, 7.068e-06, -0.8601, -0.51, -0.5534, -0.6587, -0.5098, -0.3271, 0.445, -0.8336, -3.568e-06, 0.8592, -0.5116, 1.491e-07, 0.5577, -0.83, -0.3271, 0.445, -0.8336, -0.5126, 0.1878, -0.8378, -0.5134, 0.6899, -0.5104, -0.3271, 0.445, -0.8336, -0.5134, 0.6899, -0.5104, -3.568e-06, 0.8592, -0.5116, 0.3271, 0.445, -0.8336, 0.5134, 0.6899, -0.5104, 0.5126, 0.1878, -0.8378, 0.3271, 0.445, -0.8336, 1.491e-07, 0.5577, -0.83, 0.5134, 0.6899, -0.5104, 1.491e-07, 0.5577, -0.83, -3.568e-06, 0.8592, -0.5116, 0.5134, 0.6899, -0.5104, -0.8362, -0.1972, -0.5117, -0.5534, -0.6587, -0.5098, -0.6086, -0.746, -0.2704, -0.8362, -0.1972, -0.5117, -0.8105, 0.2957, -0.5056, -0.5126, 0.1878, -0.8378, -0.8362, -0.1972, -0.5117, -0.6086, -0.746, -0.2704, -0.9407, -0.2134, -0.2636, -0.8362, -0.1972, -0.5117, -0.9407, -0.2134, -0.2636, -0.8105, 0.2957, -0.5056, -0.5126, 0.1878, -0.8378, -0.8105, 0.2957, -0.5056, -0.5134, 0.6899, -0.5104, 0.5358, -0.1285, -0.8345, 0.8422, -0.1929, -0.5035, 0.5539, -0.6586, -0.5094, 0.5358, -0.1285, -0.8345, 0.5126, 0.1878, -0.8378, 0.8422, -0.1929, -0.5035, 7.068e-06, -0.8601, -0.51, 0.01354, -0.9626, -0.2707, -0.5534, -0.6587, -0.5098, 7.068e-06, -0.8601, -0.51, 0.5539, -0.6586, -0.5094, 0.6272, -0.7294, -0.2732, 7.068e-06, -0.8601, -0.51, 0.6272, -0.7294, -0.2732, 0.01354, -0.9626, -0.2707, 0.01354, -0.9626, -0.2707, -0.6086, -0.746, -0.2704, -0.5534, -0.6587, -0.5098, -3.568e-06, 0.8592, -0.5116, 0.5823, 0.7675, -0.2682, 0.5134, 0.6899, -0.5104, -3.568e-06, 0.8592, -0.5116, -0.5134, 0.6899, -0.5104, -0.592, 0.7604, -0.2673, -3.568e-06, 0.8592, -0.5116, -6.505e-07, 0.9622, -0.2722, 0.5823, 0.7675, -0.2682, -3.568e-06, 0.8592, -0.5116, -0.592, 0.7604, -0.2673, -6.505e-07, 0.9622, -0.2722, -0.5134, 0.6899, -0.5104, -0.8105, 0.2957, -0.5056, -0.592, 0.7604, -0.2673, -0.9407, -0.2134, -0.2636, -0.5803, 0.2051, -0.7882, -0.8105, 0.2957, -0.5056, -0.8105, 0.2957, -0.5056, -0.5803, 0.2051, -0.7882, -0.592, 0.7604, -0.2673, 0.5126, 0.1878, -0.8378, 0.8083, 0.2896, -0.5127, 0.8422, -0.1929, -0.5035, 0.5126, 0.1878, -0.8378, 0.5134, 0.6899, -0.5104, 0.8083, 0.2896, -0.5127, 0.5134, 0.6899, -0.5104, 0.5823, 0.7675, -0.2682, 0.8083, 0.2896, -0.5127, 0.5539, -0.6586, -0.5094, 0.5631, -0.1495, -0.8128, 0.6272, -0.7294, -0.2732, 0.5539, -0.6586, -0.5094, 0.8422, -0.1929, -0.5035, 0.5631, -0.1495, -0.8128, 0.8422, -0.1929, -0.5035, 0.8083, 0.2896, -0.5127, 0.5631, -0.1495, -0.8128, 0.5823, 0.7675, -0.2682, 0.9194, 0.3577, -0.1638, 0.8083, 0.2896, -0.5127, 0.8083, 0.2896, -0.5127, 0.9194, 0.3577, -0.1638, 0.5631, -0.1495, -0.8128, 0.9896, -0.008222, 0.1433, 0.9279, -0.345, 0.1415, 0.709, 0.01394, -0.7051, 0.9896, -0.008222, 0.1433, 0.6688, 0.2458, -0.7016, 0.9325, 0.3299, 0.1469, 0.9896, -0.008222, 0.1433, 0.709, 0.01394, -0.7051, 0.6688, 0.2458, -0.7016, 0.709, 0.01394, -0.7051, 0.9279, -0.345, 0.1415, 0.6451, -0.2357, -0.7268, 0.9279, -0.345, 0.1415, 0.7576, -0.6379, 0.1382, 0.6451, -0.2357, -0.7268, 0.9325, 0.3299, 0.1469, 0.6688, 0.2458, -0.7016, 0.5356, 0.4669, -0.7037, 0.9325, 0.3299, 0.1469, 0.5356, 0.4669, -0.7037, 0.7627, 0.6288, 0.1516, 0.6451, -0.2357, -0.7268, 0.7576, -0.6379, 0.1382, 0.5374, -0.4442, -0.7168, 0.7576, -0.6379, 0.1382, 0.5004, -0.8573, 0.121, 0.5374, -0.4442, -0.7168, 0.2026, -0.9751, 0.08997, 0.3602, -0.6012, -0.7133, 0.5004, -0.8573, 0.121, 0.2026, -0.9751, 0.08997, 0.09502, -0.9315, -0.3511, 0.3602, -0.6012, -0.7133, 0.5004, -0.8573, 0.121, 0.3602, -0.6012, -0.7133, 0.5374, -0.4442, -0.7168, 0.7627, 0.6288, 0.1516, 0.5356, 0.4669, -0.7037, 0.3585, 0.6199, -0.698, 0.7627, 0.6288, 0.1516, 0.3585, 0.6199, -0.698, 0.5002, 0.8517, 0.1562, 0.5002, 0.8517, 0.1562, 0.3585, 0.6199, -0.698, 0.1124, 0.7054, -0.6998, 0.5002, 0.8517, 0.1562, 0.1124, 0.7054, -0.6998, 0.177, 0.9713, 0.1591, 0.177, 0.9713, 0.1591, -0.1219, 0.7099, -0.6937, -0.1671, 0.973, 0.1591, 0.177, 0.9713, 0.1591, 0.1124, 0.7054, -0.6998, -0.1219, 0.7099, -0.6937, -0.7049, 0.006905, -0.7093, -0.9923, 0.006099, 0.1236, -0.9293, 0.3406, 0.1426, -0.7049, 0.006905, -0.7093, -0.9336, -0.3358, 0.1251, -0.9923, 0.006099, 0.1236, -0.7049, 0.006905, -0.7093, -0.6794, -0.2266, -0.6979, -0.9336, -0.3358, 0.1251, -0.9336, -0.3358, 0.1251, -0.6794, -0.2266, -0.6979, -0.7641, -0.63, 0.1386, -0.7049, 0.006905, -0.7093, -0.9293, 0.3406, 0.1426, -0.6709, 0.2151, -0.7097, -0.9293, 0.3406, 0.1426, -0.7543, 0.6387, 0.1518, -0.6709, 0.2151, -0.7097, -0.6794, -0.2266, -0.6979, -0.5408, -0.4547, -0.7077, -0.7641, -0.63, 0.1386, -0.6709, 0.2151, -0.7097, -0.7543, 0.6387, 0.1518, -0.5446, 0.4625, -0.6997, -0.7543, 0.6387, 0.1518, -0.4904, 0.8573, 0.1565, -0.5446, 0.4625, -0.6997, -0.7641, -0.63, 0.1386, -0.5408, -0.4547, -0.7077, -0.3623, -0.5973, -0.7155, -0.7641, -0.63, 0.1386, -0.3623, -0.5973, -0.7155, -0.5074, -0.8494, 0.1453, -0.1671, 0.973, 0.1591, -0.3674, 0.6121, -0.7003, -0.4904, 0.8573, 0.1565, -0.1671, 0.973, 0.1591, -0.1219, 0.7099, -0.6937, -0.3674, 0.6121, -0.7003, -0.5446, 0.4625, -0.6997, -0.4904, 0.8573, 0.1565, -0.3674, 0.6121, -0.7003, -0.5074, -0.8494, 0.1453, -0.1013, -0.919, -0.3811, -0.204, -0.9734, 0.1041, -0.5074, -0.8494, 0.1453, -0.3623, -0.5973, -0.7155, -0.1013, -0.919, -0.3811, -6.505e-07, 0.9622, -0.2722, -0.2627, 0.925, -0.2747, 0.2627, 0.9249, -0.2747, -6.505e-07, 0.9622, -0.2722, 0.2627, 0.9249, -0.2747, 0.5823, 0.7675, -0.2682, -6.505e-07, 0.9622, -0.2722, -0.592, 0.7604, -0.2673, -0.2627, 0.925, -0.2747, 0.2627, 0.9249, -0.2747, 0.655, 0.74, -0.1526, 0.5823, 0.7675, -0.2682, -0.592, 0.7604, -0.2673, -0.4156, 0.4745, -0.776, -0.2627, 0.925, -0.2747, -0.592, 0.7604, -0.2673, -0.5803, 0.2051, -0.7882, -0.4156, 0.4745, -0.776, -0.5803, 0.2051, -0.7882, -0.9407, -0.2134, -0.2636, -0.6051, -0.1141, -0.7879, 0.655, 0.74, -0.1526, 0.9194, 0.3577, -0.1638, 0.5823, 0.7675, -0.2682, 0.655, 0.74, -0.1526, 0.5768, 0.0944, -0.8114, 0.9194, 0.3577, -0.1638, -0.9407, -0.2134, -0.2636, -0.6647, -0.7169, -0.2102, -0.6051, -0.1141, -0.7879, -0.9407, -0.2134, -0.2636, -0.6086, -0.746, -0.2704, -0.6647, -0.7169, -0.2102, -0.6086, -0.746, -0.2704, -0.04823, -0.9767, -0.2091, -0.6647, -0.7169, -0.2102, -0.6086, -0.746, -0.2704, 0.01354, -0.9626, -0.2707, -0.04823, -0.9767, -0.2091, 0.5768, 0.0944, -0.8114, 0.5631, -0.1495, -0.8128, 0.9194, 0.3577, -0.1638, 0.5631, -0.1495, -0.8128, 0.5864, -0.7824, -0.2097, 0.6272, -0.7294, -0.2732, 0.5864, -0.7824, -0.2097, 0.01354, -0.9626, -0.2707, 0.6272, -0.7294, -0.2732, 0.5864, -0.7824, -0.2097, -0.04823, -0.9767, -0.2091, 0.01354, -0.9626, -0.2707, -0.01771, -0.9998, -0.00485, 0.2026, -0.9751, 0.08997, -0.0203, -0.9998, -0.008177, -0.01771, -0.9998, -0.00485, 0.09502, -0.9315, -0.3511, 0.2026, -0.9751, 0.08997, -0.01771, -0.9998, -0.00485, -0.0149, -0.9998, 0.0136, 0.09502, -0.9315, -0.3511, 0.2026, -0.9751, 0.08997, 0.1104, -0.9582, 0.264, -0.0203, -0.9998, -0.008177, -0.0149, -0.9998, 0.0136, -0.02412, -0.9992, 0.03126, 0.09502, -0.9315, -0.3511, 0.1104, -0.9582, 0.264, 0.00479, -1.0, 0.006539, -0.0203, -0.9998, -0.008177, -0.0149, -0.9998, 0.0136, -0.003743, -0.9992, 0.04009, -0.02412, -0.9992, 0.03126, -0.0149, -0.9998, 0.0136, 0.003801, -0.9999, 0.01563, -0.003743, -0.9992, 0.04009, 0.1104, -0.9582, 0.264, -0.117, -0.9584, 0.2602, 0.00479, -1.0, 0.006539, 0.003801, -0.9999, 0.01563, 0.02554, -0.9993, 0.02796, -0.003743, -0.9992, 0.04009, -0.117, -0.9584, 0.2602, 0.02487, -0.9997, -0.003842, 0.00479, -1.0, 0.006539, -0.117, -0.9584, 0.2602, -0.204, -0.9734, 0.1041, 0.02487, -0.9997, -0.003842, 0.003801, -0.9999, 0.01563, 0.0217, -0.9998, 0.0006054, 0.02554, -0.9993, 0.02796, 0.0217, -0.9998, 0.0006054, -0.1013, -0.919, -0.3811, 0.02554, -0.9993, 0.02796, 0.0217, -0.9998, 0.0006054, 0.02487, -0.9997, -0.003842, -0.1013, -0.919, -0.3811, -0.1013, -0.919, -0.3811, 0.02487, -0.9997, -0.003842, -0.204, -0.9734, 0.1041, -0.0203, -0.9998, -0.008177, 0.00479, -1.0, 0.006539, 0.02487, -0.9997, -0.003842, 0.02487, -0.9997, -0.003842, -0.01771, -0.9998, -0.00485, -0.0203, -0.9998, -0.008177, 0.02487, -0.9997, -0.003842, 0.0217, -0.9998, 0.0006054, -0.01771, -0.9998, -0.00485, 0.0217, -0.9998, 0.0006054, -0.0149, -0.9998, 0.0136, -0.01771, -0.9998, -0.00485, 0.0217, -0.9998, 0.0006054, 0.003801, -0.9999, 0.01563, -0.0149, -0.9998, 0.0136, -0.8323, -0.02731, -0.5536, -0.6449, 0.108, -0.7566, -0.9091, 0.1334, -0.3947, -0.8323, -0.02731, -0.5536, -0.9091, 0.1334, -0.3947, -0.9112, 0.2181, -0.3495, -0.8323, -0.02731, -0.5536, -0.2941, 0.5608, -0.774, -0.6449, 0.108, -0.7566, -0.2941, 0.5608, -0.774, 0.00555, 0.182, -0.9833, -0.6449, 0.108, -0.7566, -0.2941, 0.5608, -0.774, 0.31, 0.5511, -0.7747, 0.00555, 0.182, -0.9833, 0.31, 0.5511, -0.7747, 0.6761, 0.09054, -0.7312, 0.00555, 0.182, -0.9833, 0.31, 0.5511, -0.7747, 0.848, -0.04314, -0.5283, 0.6761, 0.09054, -0.7312, 0.848, -0.04314, -0.5283, 0.8878, -0.1137, -0.446, 0.6761, 0.09054, -0.7312, 0.8317, 0.025, -0.5547, 0.9305, 0.08749, -0.3556, 0.9288, 0.0712, -0.3636, 0.3602, -0.6012, -0.7133, 0.09502, -0.9315, -0.3511, -0.04162, 0.1024, -0.9939, 0.3602, -0.6012, -0.7133, -0.04162, 0.1024, -0.9939, -0.4156, 0.4745, -0.776, 0.3602, -0.6012, -0.7133, -0.4156, 0.4745, -0.776, 0.5374, -0.4442, -0.7168, -0.04162, 0.1024, -0.9939, -0.02171, 0.01179, -0.9997, -0.4156, 0.4745, -0.776, -0.4156, 0.4745, -0.776, -0.5803, 0.2051, -0.7882, 0.5374, -0.4442, -0.7168, -0.5803, 0.2051, -0.7882, 0.6451, -0.2357, -0.7268, 0.5374, -0.4442, -0.7168, -0.5803, 0.2051, -0.7882, -0.6051, -0.1141, -0.7879, 0.6451, -0.2357, -0.7268, -0.6051, -0.1141, -0.7879, 0.709, 0.01394, -0.7051, 0.6451, -0.2357, -0.7268, -0.6051, -0.1141, -0.7879, 0.6688, 0.2458, -0.7016, 0.709, 0.01394, -0.7051, -0.6051, -0.1141, -0.7879, -0.0895, -0.1006, -0.9909, 0.6688, 0.2458, -0.7016, -0.0895, -0.1006, -0.9909, 0.5356, 0.4669, -0.7037, 0.6688, 0.2458, -0.7016, -0.0895, -0.1006, -0.9909, 0.3585, 0.6199, -0.698, 0.5356, 0.4669, -0.7037, -0.0895, -0.1006, -0.9909, -0.003205, -0.1321, -0.9912, 0.3585, 0.6199, -0.698, -0.003205, -0.1321, -0.9912, 0.1124, 0.7054, -0.6998, 0.3585, 0.6199, -0.698, -0.003205, -0.1321, -0.9912, -0.1219, 0.7099, -0.6937, 0.1124, 0.7054, -0.6998, -0.003205, -0.1321, -0.9912, -0.3674, 0.6121, -0.7003, -0.1219, 0.7099, -0.6937, -0.003205, -0.1321, -0.9912, 0.0874, -0.1072, -0.9904, -0.3674, 0.6121, -0.7003, 0.0874, -0.1072, -0.9904, -0.5446, 0.4625, -0.6997, -0.3674, 0.6121, -0.7003, 0.0874, -0.1072, -0.9904, -0.6709, 0.2151, -0.7097, -0.5446, 0.4625, -0.6997, 0.0874, -0.1072, -0.9904, 0.5631, -0.1495, -0.8128, -0.6709, 0.2151, -0.7097, 0.5631, -0.1495, -0.8128, -0.7049, 0.006905, -0.7093, -0.6709, 0.2151, -0.7097, 0.5631, -0.1495, -0.8128, 0.5768, 0.0944, -0.8114, -0.7049, 0.006905, -0.7093, 0.5768, 0.0944, -0.8114, -0.6794, -0.2266, -0.6979, -0.7049, 0.006905, -0.7093, 0.5768, 0.0944, -0.8114, -0.5408, -0.4547, -0.7077, -0.6794, -0.2266, -0.6979, 0.5768, 0.0944, -0.8114, 0.08995, 0.1018, -0.9907, -0.5408, -0.4547, -0.7077, 0.08995, 0.1018, -0.9907, -0.3623, -0.5973, -0.7155, -0.5408, -0.4547, -0.7077, 0.08995, 0.1018, -0.9907, 0.04171, 0.09537, -0.9946, -0.3623, -0.5973, -0.7155, 0.08995, 0.1018, -0.9907, 0.02313, 0.01248, -0.9997, 0.04171, 0.09537, -0.9946, -0.3623, -0.5973, -0.7155, 0.04171, 0.09537, -0.9946, -0.1013, -0.919, -0.3811, -0.02171, 0.01179, -0.9997, 0.01738, 0.0001786, -0.9998, 0.02313, 0.01248, -0.9997, -0.02171, 0.01179, -0.9997, -0.01585, 0.0003572, -0.9999, 0.01738, 0.0001786, -0.9998, -0.02171, 0.01179, -0.9997, -0.04162, 0.1024, -0.9939, -0.01585, 0.0003572, -0.9999, 0.02313, 0.01248, -0.9997, 0.01738, 0.0001786, -0.9998, 0.04171, 0.09537, -0.9946, 0.31, 0.5511, -0.7747, -0.2941, 0.5608, -0.774, -1.763e-07, 1.0, -0.006707, 0.31, 0.5511, -0.7747, -1.763e-07, 1.0, -0.006707, 0.0, 1.0, -0.006738, -1.763e-07, 1.0, -0.006707, 0.0, 1.0, -0.009676, 0.0, 1.0, -0.006738, 0.0, 1.0, -0.009676, 0.0, 1.0, -0.009677, 0.0, 1.0, -0.006738])] * 3)])

# ---- objects
ob_item = bpy.data.objects.new('item', me_diveball)

# ---- transforms, parenting, visibility, modifiers, constraints
ob_item.location = (0.0, 0.0, 0.0)
_vg = ob_item.vertex_groups.new(name='Monsterball')
_vg = ob_item.vertex_groups.new(name='Origin')
_vg = ob_item.vertex_groups.new(name='Ball')
_vg = ob_item.vertex_groups.new(name='loc_body')
_vg = ob_item.vertex_groups.new(name='Body')
_vg = ob_item.vertex_groups.new(name='Down')
_vg.add([0, 1, 2, 3, 4, 5, 6, 7, 8, 9, 10, 11, 12, 13, 14, 15, 16, 17, 18, 19, 20, 21, 22, 23, 24, 25, 26, 27, 28, 29, 30, 31, 32, 33, 34, 35, 36, 37, 38, 39, 40, 41, 42, 43, 44, 45, 46, 47, 48, 49, 50, 51, 52, 53, 54, 55, 56, 57, 58, 59, 60, 61, 62, 63, 64, 65, 66, 67, 68, 69, 70, 71, 72, 73, 74, 75, 76, 77, 78, 79, 80, 81, 82, 83, 146, 147, 148, 149, 150, 151, 152, 153, 154, 155, 156, 157, 158, 159, 160, 161, 162, 163, 164, 165, 166, 167, 168, 169, 170, 171, 172, 173, 174, 175, 176, 177, 178, 179, 180, 181, 182, 183, 184, 185, 186], 1.0, 'REPLACE')
_vg = ob_item.vertex_groups.new(name='Up')
_vg.add([84, 85, 86, 87, 88, 89, 90, 91, 92, 93, 94, 95, 96, 97, 98, 99, 100, 101, 102, 103, 104, 105, 106, 107, 108, 109, 110, 111, 112, 113, 114, 115, 116, 117, 118, 119, 120, 121, 122, 123, 124, 125, 126, 127, 128, 129, 130, 131, 132, 133, 134, 135, 136, 137, 138, 139, 140, 141, 142, 143, 144, 145, 187, 188, 189, 190, 191, 192, 193, 194, 195, 196, 197, 198, 199, 200, 201, 202, 203, 204, 205, 206, 207, 208, 209, 210, 211, 212, 213, 214, 215, 216, 217, 218, 219, 220, 221, 222, 223, 224, 225, 226, 227, 228, 229, 230, 231, 232, 233, 234, 235, 236, 237, 238, 239, 240, 241, 242, 243, 244, 245, 246, 247, 248, 249, 250, 251, 252, 253, 254, 255, 256, 257, 258, 259, 260, 261, 262, 263, 264, 265, 266], 1.0, 'REPLACE')
_vg = ob_item.vertex_groups.new(name='DiveBall')
_m = ob_item.modifiers.new('Armature', 'ARMATURE')

# ---- collection membership
scene.collection.objects.link(ob_item)

# ---- scene / render settings (as saved in the file)
scene.frame_start = 1; scene.frame_end = 250; scene.frame_set(0)
scene.render.engine = 'BLENDER_EEVEE_NEXT'
bpy.context.view_layer.update()

# ---- added for rendering (the .blend has no active camera and no usable light): camera, sun
cam_auto = bpy.data.cameras.new('AutoCamera')
cam_auto.lens = 50.0
cam_auto.sensor_width = 36.0
cam_auto.clip_end = 1000.0
ob_auto_camera = bpy.data.objects.new('AutoCamera', cam_auto)
scene.collection.objects.link(ob_auto_camera)
ob_auto_camera.location = (9.59088, -11.4244, 10.6923)
ob_auto_camera.rotation_euler = (1.09748, -7.21219e-08, 0.694738)
scene.camera = ob_auto_camera
light_auto_sun = bpy.data.lights.new('AutoSun', 'SUN')
light_auto_sun.energy = 3.0
light_auto_sun.angle = 0.0523599
ob_auto_sun = bpy.data.objects.new('AutoSun', light_auto_sun)
scene.collection.objects.link(ob_auto_sun)
ob_auto_sun.rotation_euler = (0.872665, 0.174533, 0.523599)
bpy.context.view_layer.update()
